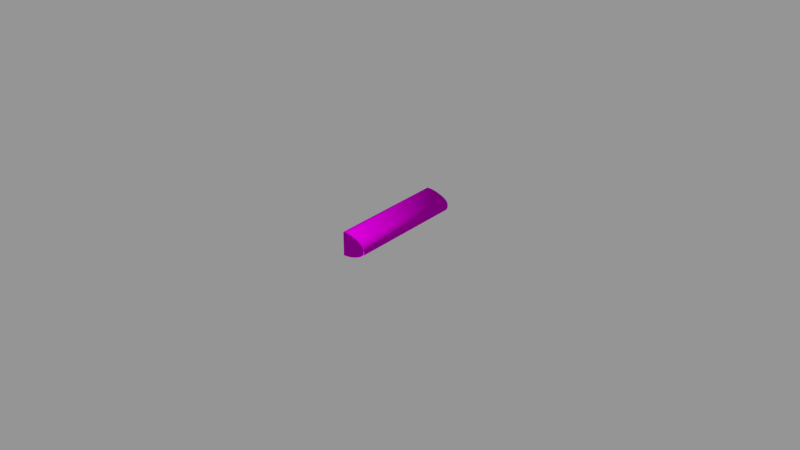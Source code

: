 # Source: WingStraight.blend  (saved by Blender 2.75.0; exported with 4.5.12 LTS)
import bpy
from mathutils import Matrix  # noqa: F401  (used for matrix-valued properties, if any)

bpy.ops.wm.read_factory_settings(use_empty=True)
scene = bpy.context.scene
scene.name = 'Untitled'

# ---- collections
col_collection_1 = bpy.data.collections.new('Collection 1'); scene.collection.children.link(col_collection_1)
col_collection_2 = bpy.data.collections.new('Collection 2'); scene.collection.children.link(col_collection_2)
col_collection_2.hide_render = True
col_collection_2.hide_viewport = True
col_collection_3 = bpy.data.collections.new('Collection 3'); scene.collection.children.link(col_collection_3)
col_collection_3.hide_render = True
col_collection_3.hide_viewport = True
col_collection_6 = bpy.data.collections.new('Collection 6'); scene.collection.children.link(col_collection_6)
col_collection_6.hide_render = True
col_collection_6.hide_viewport = True
col_collection_7 = bpy.data.collections.new('Collection 7'); scene.collection.children.link(col_collection_7)
col_collection_7.hide_render = True
col_collection_7.hide_viewport = True
col_collection_11 = bpy.data.collections.new('Collection 11'); scene.collection.children.link(col_collection_11)
col_collection_11.hide_render = True
col_collection_11.hide_viewport = True
col_collection_12 = bpy.data.collections.new('Collection 12'); scene.collection.children.link(col_collection_12)
col_collection_12.hide_render = True
col_collection_12.hide_viewport = True

# ---- images (referenced by path relative to the original .blend; pixels are not part of the script)
import os
ASSET_DIR = os.environ.get("B2B_ASSET_DIR", "")  # directory of the original .blend (textures are referenced by path, not embedded)
HERE = os.path.dirname(os.path.abspath(__file__))  # packed textures are extracted next to this script under _unpacked/

def load_image(name, relpath, width, height, colorspace="sRGB"):
    """Load a texture the original file referenced (path relative to the .blend, or extracted next to this script)."""
    p = next((c for c in (os.path.join(HERE, relpath), os.path.join(ASSET_DIR, relpath)) if relpath and os.path.exists(c)), "")
    if p:
        img = bpy.data.images.load(p, check_existing=True)
        img.name = name
    else:  # same state as the original file: an image datablock whose file is absent (Cycles renders it pink)
        img = bpy.data.images.new(name, width, height)
        img.source = "FILE"
        img.filepath = "//" + (relpath or name)
    img.colorspace_settings.name = colorspace
    return img
img_large_square_plate_cm_dds = load_image('large_square_plate_cm.dds', 'large_square_plate_cm.dds', 1024, 1024, 'sRGB')
img_large_square_plate_ng_dds = load_image('large_square_plate_ng.dds', 'large_square_plate_ng.dds', 1024, 1024, 'Non-Color')
img_large_square_plate_add_dds = load_image('large_square_plate_add.dds', 'large_square_plate_add.dds', 1024, 1024, 'Non-Color')
img_large_square_plate_me_dds = load_image('large_square_plate_me.dds', 'large_square_plate_me.dds', 1024, 1024, 'sRGB')
img_large_square_plate_ns_dds = load_image('large_square_plate_ns.dds', 'large_square_plate_ns.dds', 1024, 1024, 'Non-Color')
img_armor_construction_cm_dds_001 = load_image('armor_construction_cm.dds.001', 'armor_construction_cm.dds', 1024, 1024, 'sRGB')
img_armor_construction_ng_dds_001 = load_image('armor_construction_ng.dds.001', 'armor_construction_ng.dds', 1024, 1024, 'Non-Color')
img_armor_construction_add_dds_001 = load_image('armor_construction_add.dds.001', 'armor_construction_add.dds', 1024, 1024, 'Non-Color')
img_armor_construction_de_dds_001 = load_image('armor_construction_de.dds.001', 'armor_construction_de.dds', 1024, 1024, 'sRGB')
img_armor_construction_ns_dds_001 = load_image('armor_construction_ns.dds.001', 'armor_construction_ns.dds', 1024, 1024, 'Non-Color')
img_conveyortexture_cm_dds_001 = load_image('ConveyorTexture_cm.dds.001', 'ConveyorTexture_cm.dds', 1024, 1024, 'sRGB')
img_conveyortexture_ng_dds_001 = load_image('ConveyorTexture_ng.dds.001', 'ConveyorTexture_ng.dds', 1024, 1024, 'Non-Color')
img_conveyortexture_add_dds_001 = load_image('ConveyorTexture_add.dds.001', 'ConveyorTexture_add.dds', 1024, 1024, 'Non-Color')
img_conveyortexture_me_dds_001 = load_image('ConveyorTexture_me.dds.001', 'ConveyorTexture_me.dds', 1024, 1024, 'sRGB')
img_conveyortexture_ns_dds_001 = load_image('ConveyorTexture_ns.dds.001', 'ConveyorTexture_ns.dds', 1024, 1024, 'Non-Color')

# ---- materials (node trees are filled in below, after node groups)
mat_wing = bpy.data.materials.new('Wing')
mat_wing.alpha_threshold = 0.0
mat_wing.roughness = 0.5
mat_metal = bpy.data.materials.new('Metal')
mat_metal.alpha_threshold = 0.0
mat_metal.roughness = 0.5
mat_edges = bpy.data.materials.new('Edges')
mat_edges.alpha_threshold = 0.0
mat_edges.roughness = 0.5
mat_mountpoint = bpy.data.materials.new('MountPoint')
mat_mountpoint.alpha_threshold = 0.0
mat_mountpoint.diffuse_color = (0.317, 1.0, 0.032, 1.0)
mat_mountpoint.roughness = 0.5

# ---- node groups
ng_spaceengineers_dx11_shader_001 = bpy.data.node_groups.new('SpaceEngineers_DX11_Shader.001', 'ShaderNodeTree')
_s = ng_spaceengineers_dx11_shader_001.interface.new_socket(name='Surface', in_out='OUTPUT', socket_type='NodeSocketShader')
_s = ng_spaceengineers_dx11_shader_001.interface.new_socket(name='Base Color', in_out='INPUT', socket_type='NodeSocketColor')
_s = ng_spaceengineers_dx11_shader_001.interface.new_socket(name='Metalness', in_out='INPUT', socket_type='NodeSocketFloat')
_s.min_value = 0.0
_s.max_value = 1.0
_s = ng_spaceengineers_dx11_shader_001.interface.new_socket(name='Normal Map', in_out='INPUT', socket_type='NodeSocketColor')
_s.default_value = (0.5, 0.5, 1.0, 1.0)
_s = ng_spaceengineers_dx11_shader_001.interface.new_socket(name='Metalness', in_out='INPUT', socket_type='NodeSocketFloat')
_s.min_value = 0.0
_s.max_value = 1.0
_s = ng_spaceengineers_dx11_shader_001.interface.new_socket(name='AO/Emissivity', in_out='INPUT', socket_type='NodeSocketColor')
_s.default_value = (1.0, 0.0, 0.0, 1.0)
_s = ng_spaceengineers_dx11_shader_001.interface.new_socket(name='Coloring Mask', in_out='INPUT', socket_type='NodeSocketFloat')
_s.min_value = 0.0
_s.max_value = 1.0
_N = ng_spaceengineers_dx11_shader_001.nodes; _L = ng_spaceengineers_dx11_shader_001.links
n0 = _N.new('NodeGroupInput'); n0.name = 'Group Input'; n0.location = (-400, 0)
n1 = _N.new('NodeGroupOutput'); n1.name = 'Group Output'; n1.location = (800, 0)
n2 = _N.new('ShaderNodeMath'); n2.name = 'Invert'; n2.location = (-200, 0)
n2.label = 'Invert'
n2.operation = 'SUBTRACT'
n2.inputs[0].default_value = 1.0
n3 = _N.new('ShaderNodeMath'); n3.name = 'Pow2'; n3.location = (0, 0)
n3.label = 'Pow2'
n3.operation = 'POWER'
n3.inputs[1].default_value = 2.0
n4 = _N.new('ShaderNodeNormalMap'); n4.name = 'NormalMap'; n4.location = (-200, -200)
n5 = _N.new('ShaderNodeFresnel'); n5.name = 'FresnelDiffuse'; n5.location = (200, -600)
n5.label = 'Fresnel Diffuse'
n6 = _N.new('ShaderNodeBsdfDiffuse'); n6.name = 'DiffuseColor'; n6.location = (200, -400)
n6.label = 'Diffuse Color'
n7 = _N.new('ShaderNodeBsdfAnisotropic'); n7.name = 'DiffuseGloss'; n7.location = (200, -200)
n7.label = 'Diffuse Gloss'
n7.distribution = 'GGX'
n7.inputs[0].default_value = (1.0, 1.0, 1.0, 1.0)
n8 = _N.new('ShaderNodeMixShader'); n8.name = 'MixColor'; n8.location = (400, -400)
n9 = _N.new('ShaderNodeBsdfAnisotropic'); n9.name = 'MetalGloss'; n9.location = (200, 0)
n9.label = 'Metal Gloss'
n9.distribution = 'GGX'
n10 = _N.new('ShaderNodeFresnel'); n10.name = 'FresnelMetal'; n10.location = (200, 200)
n10.label = 'Fresnel Metal '
n10.inputs[0].default_value = 25.0
n11 = _N.new('ShaderNodeMath'); n11.name = 'MetalFactor'; n11.location = (400, 200)
n11.operation = 'MULTIPLY'
n11.use_clamp = True
n12 = _N.new('ShaderNodeMixShader'); n12.name = 'MixMetal'; n12.location = (600, 0)
n13 = _N.new('ShaderNodeMath'); n13.name = 'Math'; n13.location = (0, 0)
n13.operation = 'POWER'
n14 = _N.new('ShaderNodeMath'); n14.name = 'Math.001'; n14.location = (0, 0)
n14.operation = 'POWER'
_L.new(n0.outputs[3], n2.inputs[1])
_L.new(n2.outputs[0], n3.inputs[0])
_L.new(n0.outputs[2], n4.inputs[1])
_L.new(n4.outputs[0], n5.inputs[1])
_L.new(n0.outputs[0], n6.inputs[0])
_L.new(n3.outputs[0], n6.inputs[1])
_L.new(n4.outputs[0], n6.inputs[2])
_L.new(n4.outputs[0], n7.inputs[4])
_L.new(n5.outputs[0], n8.inputs[0])
_L.new(n6.outputs[0], n8.inputs[1])
_L.new(n7.outputs[0], n8.inputs[2])
_L.new(n0.outputs[0], n9.inputs[0])
_L.new(n4.outputs[0], n9.inputs[4])
_L.new(n4.outputs[0], n10.inputs[1])
_L.new(n10.outputs[0], n11.inputs[0])
_L.new(n0.outputs[1], n11.inputs[1])
_L.new(n11.outputs[0], n12.inputs[0])
_L.new(n8.outputs[0], n12.inputs[1])
_L.new(n9.outputs[0], n12.inputs[2])
_L.new(n12.outputs[0], n1.inputs[0])
_L.new(n3.outputs[0], n13.inputs[0])
_L.new(n13.outputs[0], n9.inputs[1])
_L.new(n3.outputs[0], n14.inputs[0])
_L.new(n14.outputs[0], n7.inputs[1])
n1.is_active_output = True
ng_spaceengineers_dx9_shader_001 = bpy.data.node_groups.new('SpaceEngineers_DX9_Shader.001', 'ShaderNodeTree')
_s = ng_spaceengineers_dx9_shader_001.interface.new_socket(name='Surface', in_out='OUTPUT', socket_type='NodeSocketShader')
_s = ng_spaceengineers_dx9_shader_001.interface.new_socket(name='Diffuse', in_out='INPUT', socket_type='NodeSocketColor')
_s = ng_spaceengineers_dx9_shader_001.interface.new_socket(name='Emissive', in_out='INPUT', socket_type='NodeSocketFloat')
_s.default_value = 1.0
_s.min_value = 0.0
_s.max_value = 1.0
_s = ng_spaceengineers_dx9_shader_001.interface.new_socket(name='Normal Map', in_out='INPUT', socket_type='NodeSocketColor')
_s.default_value = (0.5, 0.5, 1.0, 1.0)
_s = ng_spaceengineers_dx9_shader_001.interface.new_socket(name='Specularity', in_out='INPUT', socket_type='NodeSocketFloat')
_s.min_value = 0.0
_s.max_value = 1.0
_s = ng_spaceengineers_dx9_shader_001.interface.new_socket(name='Uniform Color', in_out='INPUT', socket_type='NodeSocketColor')
_s.default_value = (1.0, 1.0, 1.0, 1.0)
_s = ng_spaceengineers_dx9_shader_001.interface.new_socket(name='Specular Intensity', in_out='INPUT', socket_type='NodeSocketFloat')
_s.min_value = 0.0
_s.max_value = 1000.0
_s = ng_spaceengineers_dx9_shader_001.interface.new_socket(name='Specular Power', in_out='INPUT', socket_type='NodeSocketFloat')
_s.min_value = 0.0
_s.max_value = 1000.0
_N = ng_spaceengineers_dx9_shader_001.nodes; _L = ng_spaceengineers_dx9_shader_001.links
n0 = _N.new('NodeGroupInput'); n0.name = 'Group Input'; n0.location = (-400, 0)
n1 = _N.new('NodeGroupOutput'); n1.name = 'Group Output'; n1.location = (200, 0)
n2 = _N.new('ShaderNodeNormalMap'); n2.name = 'NormalMap'; n2.location = (-200, -200)
n3 = _N.new('ShaderNodeBsdfDiffuse'); n3.name = 'DiffuseColor'; n3.location = (-200, 0)
n3.label = 'Diffuse Color'
_L.new(n0.outputs[2], n2.inputs[1])
_L.new(n0.outputs[0], n3.inputs[0])
_L.new(n2.outputs[0], n3.inputs[2])
_L.new(n3.outputs[0], n1.inputs[0])
n1.is_active_output = True
ng_spaceengineers_dx11_shader_003 = bpy.data.node_groups.new('SpaceEngineers_DX11_Shader.003', 'ShaderNodeTree')
_s = ng_spaceengineers_dx11_shader_003.interface.new_socket(name='Surface', in_out='OUTPUT', socket_type='NodeSocketShader')
_s = ng_spaceengineers_dx11_shader_003.interface.new_socket(name='Base Color', in_out='INPUT', socket_type='NodeSocketColor')
_s = ng_spaceengineers_dx11_shader_003.interface.new_socket(name='Metalness', in_out='INPUT', socket_type='NodeSocketFloat')
_s.min_value = 0.0
_s.max_value = 1.0
_s = ng_spaceengineers_dx11_shader_003.interface.new_socket(name='Normal Map', in_out='INPUT', socket_type='NodeSocketColor')
_s.default_value = (0.5, 0.5, 1.0, 1.0)
_s = ng_spaceengineers_dx11_shader_003.interface.new_socket(name='Metalness', in_out='INPUT', socket_type='NodeSocketFloat')
_s.min_value = 0.0
_s.max_value = 1.0
_s = ng_spaceengineers_dx11_shader_003.interface.new_socket(name='AO/Emissivity', in_out='INPUT', socket_type='NodeSocketColor')
_s.default_value = (1.0, 0.0, 0.0, 1.0)
_s = ng_spaceengineers_dx11_shader_003.interface.new_socket(name='Coloring Mask', in_out='INPUT', socket_type='NodeSocketFloat')
_s.min_value = 0.0
_s.max_value = 1.0
_N = ng_spaceengineers_dx11_shader_003.nodes; _L = ng_spaceengineers_dx11_shader_003.links
n0 = _N.new('NodeGroupInput'); n0.name = 'Group Input'; n0.location = (-400, 0)
n1 = _N.new('NodeGroupOutput'); n1.name = 'Group Output'; n1.location = (800, 0)
n2 = _N.new('ShaderNodeMath'); n2.name = 'Invert'; n2.location = (-200, 0)
n2.label = 'Invert'
n2.operation = 'SUBTRACT'
n2.inputs[0].default_value = 1.0
n3 = _N.new('ShaderNodeMath'); n3.name = 'Pow2'; n3.location = (0, 0)
n3.label = 'Pow2'
n3.operation = 'POWER'
n3.inputs[1].default_value = 2.0
n4 = _N.new('ShaderNodeNormalMap'); n4.name = 'NormalMap'; n4.location = (-200, -200)
n5 = _N.new('ShaderNodeFresnel'); n5.name = 'FresnelDiffuse'; n5.location = (200, -600)
n5.label = 'Fresnel Diffuse'
n6 = _N.new('ShaderNodeBsdfDiffuse'); n6.name = 'DiffuseColor'; n6.location = (200, -400)
n6.label = 'Diffuse Color'
n7 = _N.new('ShaderNodeBsdfAnisotropic'); n7.name = 'DiffuseGloss'; n7.location = (200, -200)
n7.label = 'Diffuse Gloss'
n7.distribution = 'GGX'
n7.inputs[0].default_value = (1.0, 1.0, 1.0, 1.0)
n8 = _N.new('ShaderNodeMixShader'); n8.name = 'MixColor'; n8.location = (400, -400)
n9 = _N.new('ShaderNodeBsdfAnisotropic'); n9.name = 'MetalGloss'; n9.location = (200, 0)
n9.label = 'Metal Gloss'
n9.distribution = 'GGX'
n10 = _N.new('ShaderNodeFresnel'); n10.name = 'FresnelMetal'; n10.location = (200, 200)
n10.label = 'Fresnel Metal '
n10.inputs[0].default_value = 25.0
n11 = _N.new('ShaderNodeMath'); n11.name = 'MetalFactor'; n11.location = (400, 200)
n11.operation = 'MULTIPLY'
n11.use_clamp = True
n12 = _N.new('ShaderNodeMixShader'); n12.name = 'MixMetal'; n12.location = (600, 0)
n13 = _N.new('ShaderNodeMath'); n13.name = 'Math'; n13.location = (0, 0)
n13.operation = 'POWER'
n14 = _N.new('ShaderNodeMath'); n14.name = 'Math.001'; n14.location = (0, 0)
n14.operation = 'POWER'
_L.new(n0.outputs[3], n2.inputs[1])
_L.new(n2.outputs[0], n3.inputs[0])
_L.new(n0.outputs[2], n4.inputs[1])
_L.new(n4.outputs[0], n5.inputs[1])
_L.new(n0.outputs[0], n6.inputs[0])
_L.new(n3.outputs[0], n6.inputs[1])
_L.new(n4.outputs[0], n6.inputs[2])
_L.new(n4.outputs[0], n7.inputs[4])
_L.new(n5.outputs[0], n8.inputs[0])
_L.new(n6.outputs[0], n8.inputs[1])
_L.new(n7.outputs[0], n8.inputs[2])
_L.new(n0.outputs[0], n9.inputs[0])
_L.new(n4.outputs[0], n9.inputs[4])
_L.new(n4.outputs[0], n10.inputs[1])
_L.new(n10.outputs[0], n11.inputs[0])
_L.new(n0.outputs[1], n11.inputs[1])
_L.new(n11.outputs[0], n12.inputs[0])
_L.new(n8.outputs[0], n12.inputs[1])
_L.new(n9.outputs[0], n12.inputs[2])
_L.new(n12.outputs[0], n1.inputs[0])
_L.new(n3.outputs[0], n13.inputs[0])
_L.new(n13.outputs[0], n9.inputs[1])
_L.new(n3.outputs[0], n14.inputs[0])
_L.new(n14.outputs[0], n7.inputs[1])
n1.is_active_output = True
ng_spaceengineers_dx9_shader_003 = bpy.data.node_groups.new('SpaceEngineers_DX9_Shader.003', 'ShaderNodeTree')
_s = ng_spaceengineers_dx9_shader_003.interface.new_socket(name='Surface', in_out='OUTPUT', socket_type='NodeSocketShader')
_s = ng_spaceengineers_dx9_shader_003.interface.new_socket(name='Diffuse', in_out='INPUT', socket_type='NodeSocketColor')
_s = ng_spaceengineers_dx9_shader_003.interface.new_socket(name='Emissive', in_out='INPUT', socket_type='NodeSocketFloat')
_s.default_value = 1.0
_s.min_value = 0.0
_s.max_value = 1.0
_s = ng_spaceengineers_dx9_shader_003.interface.new_socket(name='Normal Map', in_out='INPUT', socket_type='NodeSocketColor')
_s.default_value = (0.5, 0.5, 1.0, 1.0)
_s = ng_spaceengineers_dx9_shader_003.interface.new_socket(name='Specularity', in_out='INPUT', socket_type='NodeSocketFloat')
_s.min_value = 0.0
_s.max_value = 1.0
_s = ng_spaceengineers_dx9_shader_003.interface.new_socket(name='Uniform Color', in_out='INPUT', socket_type='NodeSocketColor')
_s.default_value = (1.0, 1.0, 1.0, 1.0)
_s = ng_spaceengineers_dx9_shader_003.interface.new_socket(name='Specular Intensity', in_out='INPUT', socket_type='NodeSocketFloat')
_s.min_value = 0.0
_s.max_value = 1000.0
_s = ng_spaceengineers_dx9_shader_003.interface.new_socket(name='Specular Power', in_out='INPUT', socket_type='NodeSocketFloat')
_s.min_value = 0.0
_s.max_value = 1000.0
_N = ng_spaceengineers_dx9_shader_003.nodes; _L = ng_spaceengineers_dx9_shader_003.links
n0 = _N.new('NodeGroupInput'); n0.name = 'Group Input'; n0.location = (-400, 0)
n1 = _N.new('NodeGroupOutput'); n1.name = 'Group Output'; n1.location = (200, 0)
n2 = _N.new('ShaderNodeNormalMap'); n2.name = 'NormalMap'; n2.location = (-200, -200)
n3 = _N.new('ShaderNodeBsdfDiffuse'); n3.name = 'DiffuseColor'; n3.location = (-200, 0)
n3.label = 'Diffuse Color'
_L.new(n0.outputs[2], n2.inputs[1])
_L.new(n0.outputs[0], n3.inputs[0])
_L.new(n2.outputs[0], n3.inputs[2])
_L.new(n3.outputs[0], n1.inputs[0])
n1.is_active_output = True

# ---- material node trees
mat_wing.use_nodes = True; mat_wing.node_tree.nodes.clear()
_N = mat_wing.node_tree.nodes; _L = mat_wing.node_tree.links
n0 = _N.new('NodeFrame'); n0.name = 'DX11Frame'; n0.location = (-630, 630)
n0.label = 'DirectX 11 Textures'
n0.width = 1117
n0.label_size = 25
n1 = _N.new('NodeFrame'); n1.name = 'DX9Frame'; n1.location = (-630, -20)
n1.label = 'DirectX 9 Textures'
n1.width = 1117
n1.label_size = 25
n2 = _N.new('ShaderNodeOutputMaterial'); n2.name = 'Material Output'; n2.location = (800, 150)
n3 = _N.new('ShaderNodeTexImage'); n3.name = 'ColorMetalTexture'; n3.location = (30, -30)
n3.label = 'ColorMetalTexture'
n3.width = 140
n3.image = img_large_square_plate_cm_dds
n4 = _N.new('ShaderNodeTexImage'); n4.name = 'NormalGlossTexture'; n4.location = (230, -130)
n4.label = 'NormalGlossTexture'
n4.width = 140
n4.image = img_large_square_plate_ng_dds
n5 = _N.new('ShaderNodeTexImage'); n5.name = 'AddMapsTexture'; n5.location = (430, -230)
n5.label = 'AddMapsTexture'
n5.width = 140
n5.image = img_large_square_plate_add_dds
n6 = _N.new('ShaderNodeTexImage'); n6.name = 'AlphamaskTexture'; n6.location = (630, -330)
n6.label = 'AlphamaskTexture'
n6.width = 140
n7 = _N.new('ShaderNodeGroup'); n7.name = 'DX11Shader'; n7.location = (880, -30)
n7.width = 207
n7.node_tree = ng_spaceengineers_dx11_shader_001
n8 = _N.new('ShaderNodeTexImage'); n8.name = 'DiffuseTexture'; n8.location = (30, -80)
n8.label = 'DiffuseTexture'
n8.width = 140
n8.image = img_large_square_plate_me_dds
n9 = _N.new('ShaderNodeTexImage'); n9.name = 'NormalTexture'; n9.location = (230, -180)
n9.label = 'NormalTexture'
n9.width = 140
n9.image = img_large_square_plate_ns_dds
n10 = _N.new('ShaderNodeRGB'); n10.name = 'DiffuseColor'; n10.location = (430, -280)
n10.label = 'Diffuse Color'
n10.outputs[0].default_value = (1.0, 1.0, 1.0, 1.0)
n11 = _N.new('ShaderNodeValue'); n11.name = 'SpecularIntensity'; n11.location = (630, -280)
n11.label = 'Specular Intensity'
n11.outputs[0].default_value = 1.3
n12 = _N.new('ShaderNodeValue'); n12.name = 'SpecularPower'; n12.location = (630, -380)
n12.label = 'Specular Power'
n12.outputs[0].default_value = 15.0
n13 = _N.new('ShaderNodeGroup'); n13.name = 'DX9Shader'; n13.location = (880, -30)
n13.width = 207
n13.node_tree = ng_spaceengineers_dx9_shader_001
n14 = _N.new('ShaderNodeMixShader'); n14.name = 'ShaderToggle'; n14.location = (595, 152)
n14.label = 'Shader Toggle'
n14.inputs[0].default_value = 1.0
n3.parent = n0
n4.parent = n0
n5.parent = n0
n6.parent = n0
n7.parent = n0
n8.parent = n1
n9.parent = n1
n10.parent = n1
n11.parent = n1
n12.parent = n1
n13.parent = n1
_L.new(n3.outputs[0], n7.inputs[0])
_L.new(n3.outputs[1], n7.inputs[1])
_L.new(n4.outputs[0], n7.inputs[2])
_L.new(n4.outputs[1], n7.inputs[3])
_L.new(n5.outputs[0], n7.inputs[4])
_L.new(n5.outputs[1], n7.inputs[5])
_L.new(n8.outputs[0], n13.inputs[0])
_L.new(n8.outputs[1], n13.inputs[1])
_L.new(n9.outputs[0], n13.inputs[2])
_L.new(n9.outputs[1], n13.inputs[3])
_L.new(n10.outputs[0], n13.inputs[4])
_L.new(n11.outputs[0], n13.inputs[5])
_L.new(n12.outputs[0], n13.inputs[6])
_L.new(n7.outputs[0], n14.inputs[1])
_L.new(n13.outputs[0], n14.inputs[2])
_L.new(n14.outputs[0], n2.inputs[0])
n2.is_active_output = True
mat_metal.use_nodes = True; mat_metal.node_tree.nodes.clear()
_N = mat_metal.node_tree.nodes; _L = mat_metal.node_tree.links
n0 = _N.new('ShaderNodeOutputMaterial'); n0.name = 'Material Output'; n0.location = (800, 150)
n1 = _N.new('ShaderNodeTexImage'); n1.name = 'ColorMetalTexture'; n1.location = (-600, 600)
n1.label = 'ColorMetalTexture'
n1.width = 140
n1.image = img_armor_construction_cm_dds_001
n2 = _N.new('ShaderNodeTexImage'); n2.name = 'NormalGlossTexture'; n2.location = (-400, 500)
n2.label = 'NormalGlossTexture'
n2.width = 140
n2.image = img_armor_construction_ng_dds_001
n3 = _N.new('ShaderNodeTexImage'); n3.name = 'AddMapsTexture'; n3.location = (-200, 400)
n3.label = 'AddMapsTexture'
n3.width = 140
n3.image = img_armor_construction_add_dds_001
n4 = _N.new('ShaderNodeTexImage'); n4.name = 'AlphamaskTexture'; n4.location = (0, 300)
n4.label = 'AlphamaskTexture'
n4.width = 140
n5 = _N.new('ShaderNodeGroup'); n5.name = 'DX11Shader'; n5.location = (250, 600)
n5.width = 207
n5.node_tree = ng_spaceengineers_dx11_shader_003
n6 = _N.new('NodeFrame'); n6.name = 'DX11Frame'; n6.location = (0, 0)
n6.label = 'DirectX 11 Textures'
n6.width = 150
n6.label_size = 25
n7 = _N.new('ShaderNodeTexImage'); n7.name = 'DiffuseTexture'; n7.location = (-600, -100)
n7.label = 'DiffuseTexture'
n7.width = 140
n7.image = img_armor_construction_de_dds_001
n8 = _N.new('ShaderNodeTexImage'); n8.name = 'NormalTexture'; n8.location = (-400, -200)
n8.label = 'NormalTexture'
n8.width = 140
n8.image = img_armor_construction_ns_dds_001
n9 = _N.new('ShaderNodeRGB'); n9.name = 'DiffuseColor'; n9.location = (-200, -300)
n9.label = 'Diffuse Color'
n9.outputs[0].default_value = (1.0, 1.0, 1.0, 1.0)
n10 = _N.new('ShaderNodeValue'); n10.name = 'SpecularIntensity'; n10.location = (0, -300)
n10.label = 'Specular Intensity'
n10.outputs[0].default_value = 0.3
n11 = _N.new('ShaderNodeValue'); n11.name = 'SpecularPower'; n11.location = (0, -400)
n11.label = 'Specular Power'
n11.outputs[0].default_value = 3.0
n12 = _N.new('ShaderNodeGroup'); n12.name = 'DX9Shader'; n12.location = (250, -50)
n12.width = 207
n12.node_tree = ng_spaceengineers_dx9_shader_003
n13 = _N.new('NodeFrame'); n13.name = 'DX9Frame'; n13.location = (0, 0)
n13.label = 'DirectX 9 Textures'
n13.width = 150
n13.label_size = 25
n14 = _N.new('ShaderNodeMixShader'); n14.name = 'ShaderToggle'; n14.location = (600, 150)
n14.label = 'Shader Toggle'
n14.inputs[0].default_value = 1.0
n1.parent = n6
n2.parent = n6
n3.parent = n6
n4.parent = n6
n5.parent = n6
n7.parent = n13
n8.parent = n13
n9.parent = n13
n10.parent = n13
n11.parent = n13
n12.parent = n13
_L.new(n1.outputs[0], n5.inputs[0])
_L.new(n1.outputs[1], n5.inputs[1])
_L.new(n2.outputs[0], n5.inputs[2])
_L.new(n2.outputs[1], n5.inputs[3])
_L.new(n3.outputs[0], n5.inputs[4])
_L.new(n3.outputs[1], n5.inputs[5])
_L.new(n7.outputs[0], n12.inputs[0])
_L.new(n7.outputs[1], n12.inputs[1])
_L.new(n8.outputs[0], n12.inputs[2])
_L.new(n8.outputs[1], n12.inputs[3])
_L.new(n9.outputs[0], n12.inputs[4])
_L.new(n10.outputs[0], n12.inputs[5])
_L.new(n11.outputs[0], n12.inputs[6])
_L.new(n5.outputs[0], n14.inputs[1])
_L.new(n12.outputs[0], n14.inputs[2])
_L.new(n14.outputs[0], n0.inputs[0])
n0.is_active_output = True
mat_edges.use_nodes = True; mat_edges.node_tree.nodes.clear()
_N = mat_edges.node_tree.nodes; _L = mat_edges.node_tree.links
n0 = _N.new('ShaderNodeOutputMaterial'); n0.name = 'Material Output'; n0.location = (800, 150)
n1 = _N.new('ShaderNodeTexImage'); n1.name = 'ColorMetalTexture'; n1.location = (-600, 600)
n1.label = 'ColorMetalTexture'
n1.width = 140
n1.image = img_conveyortexture_cm_dds_001
n2 = _N.new('ShaderNodeTexImage'); n2.name = 'NormalGlossTexture'; n2.location = (-400, 500)
n2.label = 'NormalGlossTexture'
n2.width = 140
n2.image = img_conveyortexture_ng_dds_001
n3 = _N.new('ShaderNodeTexImage'); n3.name = 'AddMapsTexture'; n3.location = (-200, 400)
n3.label = 'AddMapsTexture'
n3.width = 140
n3.image = img_conveyortexture_add_dds_001
n4 = _N.new('ShaderNodeTexImage'); n4.name = 'AlphamaskTexture'; n4.location = (0, 300)
n4.label = 'AlphamaskTexture'
n4.width = 140
n5 = _N.new('ShaderNodeGroup'); n5.name = 'DX11Shader'; n5.location = (250, 600)
n5.width = 207
n5.node_tree = ng_spaceengineers_dx11_shader_003
n6 = _N.new('NodeFrame'); n6.name = 'DX11Frame'; n6.location = (0, 0)
n6.label = 'DirectX 11 Textures'
n6.width = 150
n6.label_size = 25
n7 = _N.new('ShaderNodeTexImage'); n7.name = 'DiffuseTexture'; n7.location = (-600, -100)
n7.label = 'DiffuseTexture'
n7.width = 140
n7.image = img_conveyortexture_me_dds_001
n8 = _N.new('ShaderNodeTexImage'); n8.name = 'NormalTexture'; n8.location = (-400, -200)
n8.label = 'NormalTexture'
n8.width = 140
n8.image = img_conveyortexture_ns_dds_001
n9 = _N.new('ShaderNodeRGB'); n9.name = 'DiffuseColor'; n9.location = (-200, -300)
n9.label = 'Diffuse Color'
n9.outputs[0].default_value = (1.0, 1.0, 1.0, 1.0)
n10 = _N.new('ShaderNodeValue'); n10.name = 'SpecularIntensity'; n10.location = (0, -300)
n10.label = 'Specular Intensity'
n10.outputs[0].default_value = 0.0
n11 = _N.new('ShaderNodeValue'); n11.name = 'SpecularPower'; n11.location = (0, -400)
n11.label = 'Specular Power'
n11.outputs[0].default_value = 0.0
n12 = _N.new('ShaderNodeGroup'); n12.name = 'DX9Shader'; n12.location = (250, -50)
n12.width = 207
n12.node_tree = ng_spaceengineers_dx9_shader_003
n13 = _N.new('NodeFrame'); n13.name = 'DX9Frame'; n13.location = (0, 0)
n13.label = 'DirectX 9 Textures'
n13.width = 150
n13.label_size = 25
n14 = _N.new('ShaderNodeMixShader'); n14.name = 'ShaderToggle'; n14.location = (600, 150)
n14.label = 'Shader Toggle'
n14.inputs[0].default_value = 1.0
n1.parent = n6
n2.parent = n6
n3.parent = n6
n4.parent = n6
n5.parent = n6
n7.parent = n13
n8.parent = n13
n9.parent = n13
n10.parent = n13
n11.parent = n13
n12.parent = n13
_L.new(n1.outputs[0], n5.inputs[0])
_L.new(n1.outputs[1], n5.inputs[1])
_L.new(n2.outputs[0], n5.inputs[2])
_L.new(n2.outputs[1], n5.inputs[3])
_L.new(n3.outputs[0], n5.inputs[4])
_L.new(n3.outputs[1], n5.inputs[5])
_L.new(n7.outputs[0], n12.inputs[0])
_L.new(n7.outputs[1], n12.inputs[1])
_L.new(n8.outputs[0], n12.inputs[2])
_L.new(n8.outputs[1], n12.inputs[3])
_L.new(n9.outputs[0], n12.inputs[4])
_L.new(n10.outputs[0], n12.inputs[5])
_L.new(n11.outputs[0], n12.inputs[6])
_L.new(n5.outputs[0], n14.inputs[1])
_L.new(n12.outputs[0], n14.inputs[2])
_L.new(n14.outputs[0], n0.inputs[0])
n0.is_active_output = True

# ---- meshes
me_cube_013 = bpy.data.meshes.new('Cube.013')
me_cube_013.from_pydata([(-1.25, 6.25, -1.2), (-1.25, 6.201, -1.25), (-1.25, 6.201, 1.25), (-1.25, 6.25, 1.2), (0.4933, 6.25, 0.8359), (0.4939, 6.201, 0.8818), (0.06693, 6.25, 0.9893), (0.06286, 6.201, 1.037), (-0.3208, 6.201, 1.152), (-0.3121, 6.25, 1.103), (-0.7688, 6.25, 1.173), (-0.7834, 6.201, 1.223), (0.8392, 6.25, 0.6509), (0.8472, 6.201, 0.6928), (1.097, 6.25, 0.4442), (1.116, 6.201, 0.4772), (1.219, 6.25, 0.2279), (1.248, 6.201, 0.2433), (1.241, 6.25, 4.629e-06), (1.272, 6.201, 1.646e-05), (1.219, 6.25, -0.2279), (1.248, 6.201, -0.2433), (1.097, 6.25, -0.4442), (1.116, 6.201, -0.4772), (0.8392, 6.25, -0.6509), (0.8472, 6.201, -0.6928), (0.4933, 6.25, -0.8359), (0.4939, 6.201, -0.8817), (0.06693, 6.25, -0.9893), (0.06286, 6.201, -1.037), (-0.3121, 6.25, -1.103), (-0.3208, 6.201, -1.152), (-0.7688, 6.25, -1.173), (-0.7834, 6.201, -1.223), (-1.25, -6.247, -1.2), (-1.25, -6.194, -1.25), (-1.25, -6.247, 1.2), (-1.25, -6.197, 1.25), (0.4939, -6.201, 0.8847), (0.4538, -6.25, 0.8389), (0.06286, -6.201, 1.04), (0.02746, -6.25, 0.9923), (-0.3516, -6.25, 1.106), (-0.3208, -6.201, 1.155), (-0.8083, -6.247, 1.176), (-0.7834, -6.201, 1.226), (0.8472, -6.201, 0.6958), (0.7998, -6.25, 0.6539), (1.116, -6.201, 0.4802), (1.057, -6.25, 0.4472), (1.248, -6.201, 0.2463), (1.18, -6.25, 0.2309), (1.272, -6.201, 0.00299), (1.202, -6.25, 0.003002), (1.248, -6.201, -0.2403), (1.18, -6.25, -0.2249), (1.116, -6.201, -0.4742), (1.057, -6.25, -0.4412), (0.8472, -6.201, -0.6898), (0.7998, -6.25, -0.6479), (0.4939, -6.201, -0.8788), (0.4538, -6.25, -0.8329), (0.06286, -6.201, -1.034), (0.02746, -6.25, -0.9863), (-0.3208, -6.201, -1.149), (-0.3516, -6.25, -1.1), (-0.7834, -6.201, -1.22), (-0.8086, -6.246, -1.17)], [], [(17, 50, 52, 19), (11, 45, 43, 8), (19, 52, 54, 21), (21, 54, 56, 23), (23, 56, 58, 25), (25, 58, 60, 27), (27, 60, 62, 29), (29, 62, 64, 31), (31, 64, 66, 33), (2, 11, 10, 3), (0, 3, 10, 9, 6, 4, 12, 14, 16, 18, 20, 22, 24, 26, 28, 30, 32), (13, 46, 48, 15), (5, 38, 46, 13), (44, 36, 34, 67, 65, 63, 61, 59, 57, 55, 53, 51, 49, 47, 39, 41, 42), (7, 40, 38, 5), (15, 48, 50, 17), (8, 43, 40, 7), (8, 7, 6, 9), (7, 5, 4, 6), (11, 8, 9, 10), (5, 13, 12, 4), (13, 15, 14, 12), (15, 17, 16, 14), (17, 19, 18, 16), (19, 21, 20, 18), (21, 23, 22, 20), (23, 25, 24, 22), (25, 27, 26, 24), (27, 29, 28, 26), (29, 31, 30, 28), (31, 33, 32, 30), (33, 1, 0, 32), (40, 43, 42, 41), (43, 45, 44, 42), (38, 40, 41, 39), (46, 38, 39, 47), (48, 46, 47, 49), (50, 48, 49, 51), (52, 50, 51, 53), (54, 52, 53, 55), (56, 54, 55, 57), (58, 56, 57, 59), (60, 58, 59, 61), (62, 60, 61, 63), (64, 62, 63, 65), (66, 64, 65, 67), (0, 1, 35, 34, 36, 37, 2, 3), (2, 37, 45, 11), (45, 37, 36, 44), (33, 66, 35, 1), (35, 66, 67, 34)])
me_cube_013.polygons.foreach_set('use_smooth', [1, 1, 1, 1, 1, 1, 1, 1, 1, 0, 0, 1, 1, 0, 1, 1, 1, 0, 0, 0, 0, 0, 0, 0, 0, 0, 0, 0, 0, 0, 0, 0, 0, 0, 0, 0, 0, 0, 0, 0, 0, 0, 0, 0, 0, 0, 0, 1, 0, 1, 0])
me_cube_013.polygons.foreach_set('material_index', [0, 0, 0, 0, 0, 0, 0, 0, 0, 2, 1, 0, 0, 1, 0, 0, 0, 2, 2, 2, 2, 2, 2, 2, 2, 2, 2, 2, 2, 2, 2, 2, 2, 2, 2, 2, 2, 2, 2, 2, 2, 2, 2, 2, 2, 2, 1, 0, 2, 0, 2])
_uv = me_cube_013.uv_layers.new(name='UVMap')
_uv.uv.foreach_set('vector', [0.987, 0.2094, 0.8552, 0.2094, 0.8552, 0.2049, 0.987, 0.2049, 0.987, 0.2523, 0.8552, 0.2523, 0.8552, 0.2437, 0.987, 0.2437, 0.987, 0.2049, 0.8552, 0.2049, 0.8552, 0.2004, 0.987, 0.2004, 0.987, 0.2004, 0.8552, 0.2004, 0.8552, 0.1955, 0.987, 0.1955, 0.987, 0.1955, 0.8552, 0.1955, 0.8552, 0.1891, 0.987, 0.1891, 0.987, 0.1891, 0.8552, 0.1891, 0.8552, 0.1818, 0.987, 0.1818, 0.987, 0.1818, 0.8552, 0.1818, 0.8552, 0.1734, 0.987, 0.1734, 0.987, 0.1734, 0.8552, 0.1734, 0.8552, 0.166, 0.987, 0.166, 0.987, 0.166, 0.8552, 0.166, 0.8552, 0.1575, 0.987, 0.1575, 0.5374, 0.3769, 0.5357, 0.3707, 0.5392, 0.3704, 0.5408, 0.3765, 0.1517, 0.1415, 0.0142, 0.1397, 0.01608, 0.1122, 0.02043, 0.08605, 0.02723, 0.06442, 0.03633, 0.04011, 0.04718, 0.02044, 0.05921, 0.00584, 0.07169, -0.001007, 0.08476, -0.002125, 0.09779, -0.0006722, 0.1101, 0.006492, 0.1217, 0.02139, 0.1321, 0.04134, 0.1406, 0.06587, 0.1468, 0.08767, 0.1505, 0.1139, 0.987, 0.2206, 0.8552, 0.2206, 0.8552, 0.2143, 0.987, 0.2143, 0.987, 0.228, 0.8552, 0.228, 0.8552, 0.2206, 0.987, 0.2206, 0.0155, 0.8826, 0.01415, 0.8573, 0.1516, 0.8573, 0.1499, 0.8826, 0.1459, 0.9088, 0.1394, 0.9305, 0.1306, 0.9549, 0.12, 0.9748, 0.1082, 0.9895, 0.09577, 0.9965, 0.08271, 0.9978, 0.06966, 0.9965, 0.05727, 0.9895, 0.04543, 0.9748, 0.03483, 0.9549, 0.02604, 0.9305, 0.01952, 0.9088, 0.987, 0.2364, 0.8552, 0.2364, 0.8552, 0.228, 0.987, 0.228, 0.987, 0.2143, 0.8552, 0.2143, 0.8552, 0.2094, 0.987, 0.2094, 0.987, 0.2437, 0.8552, 0.2437, 0.8552, 0.2364, 0.987, 0.2364, 0.5356, 0.3642, 0.5374, 0.3586, 0.5409, 0.3584, 0.5391, 0.3639, 0.5374, 0.3586, 0.5404, 0.3522, 0.5438, 0.3521, 0.5409, 0.3584, 0.5357, 0.3707, 0.5356, 0.3642, 0.5391, 0.3639, 0.5392, 0.3704, 0.5404, 0.3522, 0.5449, 0.3468, 0.5482, 0.3468, 0.5438, 0.3521, 0.5449, 0.3468, 0.5508, 0.3424, 0.5539, 0.3426, 0.5482, 0.3468, 0.5508, 0.3424, 0.5581, 0.3399, 0.5607, 0.3403, 0.5539, 0.3426, 0.5581, 0.3399, 0.5663, 0.3388, 0.5684, 0.3392, 0.5607, 0.3403, 0.5991, 0.4447, 0.5909, 0.4436, 0.5934, 0.4432, 0.6011, 0.4442, 0.5909, 0.4436, 0.5836, 0.441, 0.5866, 0.4408, 0.5934, 0.4432, 0.5836, 0.441, 0.5777, 0.4367, 0.581, 0.4367, 0.5866, 0.4408, 0.5777, 0.4367, 0.5731, 0.4313, 0.5765, 0.4313, 0.581, 0.4367, 0.5731, 0.4313, 0.5702, 0.4249, 0.5736, 0.425, 0.5765, 0.4313, 0.5702, 0.4249, 0.5684, 0.4193, 0.5718, 0.4195, 0.5736, 0.425, 0.5684, 0.4193, 0.5685, 0.4128, 0.5719, 0.4131, 0.5718, 0.4195, 0.5685, 0.4128, 0.5701, 0.4066, 0.5736, 0.407, 0.5719, 0.4131, 0.603, 0.3569, 0.6056, 0.3513, 0.6094, 0.3512, 0.6069, 0.3567, 0.6056, 0.3513, 0.611, 0.3449, 0.6147, 0.3449, 0.6094, 0.3512, 0.6011, 0.3633, 0.603, 0.3569, 0.6069, 0.3567, 0.605, 0.3631, 0.6016, 0.3688, 0.6011, 0.3633, 0.605, 0.3631, 0.6055, 0.3685, 0.6046, 0.3734, 0.6016, 0.3688, 0.6055, 0.3685, 0.6084, 0.3729, 0.6105, 0.3764, 0.6046, 0.3734, 0.6084, 0.3729, 0.6138, 0.3756, 0.6186, 0.3779, 0.6105, 0.3764, 0.6138, 0.3756, 0.6214, 0.3771, 0.6307, 0.3402, 0.6387, 0.3388, 0.6416, 0.3396, 0.634, 0.3409, 0.6248, 0.343, 0.6307, 0.3402, 0.634, 0.3409, 0.6286, 0.3435, 0.6219, 0.3475, 0.6248, 0.343, 0.6286, 0.3435, 0.6258, 0.3479, 0.6214, 0.353, 0.6219, 0.3475, 0.6258, 0.3479, 0.6253, 0.3533, 0.6234, 0.3594, 0.6214, 0.353, 0.6253, 0.3533, 0.6273, 0.3595, 0.6259, 0.365, 0.6234, 0.3594, 0.6273, 0.3595, 0.6298, 0.365, 0.6314, 0.3714, 0.6259, 0.365, 0.6298, 0.365, 0.635, 0.3714, 0.1517, 0.1415, 0.1545, 0.1443, 0.1545, 0.8543, 0.1516, 0.8573, 0.01415, 0.8573, 0.002203, 0.8526, 0.0113, 0.1425, 0.0142, 0.1397, 0.987, 0.2609, 0.8552, 0.2609, 0.8552, 0.2523, 0.987, 0.2523, 0.611, 0.3449, 0.6177, 0.339, 0.6214, 0.3391, 0.6147, 0.3449, 0.987, 0.1575, 0.8552, 0.1575, 0.8552, 0.1489, 0.987, 0.1489, 0.6378, 0.3774, 0.6314, 0.3714, 0.635, 0.3714, 0.6416, 0.3773])
me_cube_013.materials.append(mat_wing)
me_cube_013.materials.append(mat_metal)
me_cube_013.materials.append(mat_edges)
me_cube_013.use_remesh_preserve_volume = False
me_cube_013.use_remesh_preserve_attributes = False
me_cube_013.use_mirror_vertex_groups = False
me_cube_013.update()
me_cube = bpy.data.meshes.new('Cube')
me_cube.from_pydata([(-0.25, -1.25, -0.25), (-0.25, 1.25, -0.25), (0.25, 1.25, -0.25), (0.25, -1.25, -0.25), (-0.25, -1.25, 0.25), (-0.25, 1.25, 0.25), (0.25, 1.25, 0.25), (0.25, -1.25, 0.25)], [], [(4, 5, 1, 0), (5, 6, 2, 1), (6, 7, 3, 2), (7, 4, 0, 3), (0, 1, 2, 3), (7, 6, 5, 4)])
me_cube.use_remesh_preserve_volume = False
me_cube.use_remesh_preserve_attributes = False
me_cube.use_mirror_vertex_groups = False
me_cube.update()
me_mountpoint = bpy.data.meshes.new('MountPoint')
me_mountpoint.from_pydata([(-0.25, -1.25, -0.25), (0.25, -1.25, -0.25), (0.25, -1.25, 0.25), (-0.25, -1.25, 0.25), (0.25, 1.25, -0.25), (-0.25, 1.25, -0.25), (-0.25, 1.25, 0.25), (0.25, 1.25, 0.25), (-0.25, 1.25, -0.25), (-0.25, -1.25, -0.25), (-0.25, -1.25, 0.25), (-0.25, 1.25, 0.25), (-0.25, 1.25, -0.25), (0.0, 1.25, -0.25), (0.0, -1.25, -0.25), (-0.25, -1.25, -0.25), (-0.25, -1.25, 0.25), (0.0, -1.25, 0.25), (0.0, 1.25, 0.25), (-0.25, 1.25, 0.25)], [], [(0, 1, 2, 3), (4, 5, 6, 7), (8, 9, 10, 11), (12, 13, 14, 15), (16, 17, 18, 19)])
me_mountpoint.materials.append(mat_mountpoint)
me_mountpoint.use_remesh_preserve_volume = False
me_mountpoint.use_remesh_preserve_attributes = False
me_mountpoint.use_mirror_vertex_groups = False
me_mountpoint.update()
me_cube_017 = bpy.data.meshes.new('Cube.017')
me_cube_017.from_pydata([(-1.104, 6.114, -1.25), (-1.25, 6.25, -1.25), (-1.104, 6.114, 1.25), (-1.25, 6.25, 1.25), (0.4939, 6.05, 0.8818), (0.4939, 6.25, 0.8818), (-0.3208, 6.05, 1.152), (-0.3208, 6.25, 1.152), (1.116, 6.05, 0.4772), (1.116, 6.25, 0.4772), (1.272, 6.05, 1.646e-05), (1.272, 6.25, 1.646e-05), (1.116, 6.05, -0.4772), (1.116, 6.25, -0.4772), (0.4939, 6.05, -0.8817), (0.4939, 6.25, -0.8817), (-0.3208, 6.05, -1.152), (-0.3208, 6.25, -1.152), (-1.103, -6.107, -1.25), (-1.25, -6.243, -1.25), (0.4945, -6.05, 0.8848), (0.4939, -6.25, 0.8847), (-0.3202, -6.05, 1.155), (-0.3208, -6.25, 1.155), (1.116, -6.05, 0.4802), (1.116, -6.25, 0.4802), (1.273, -6.05, 0.003027), (1.272, -6.25, 0.00299), (1.116, -6.05, -0.4742), (1.116, -6.25, -0.4742), (0.4945, -6.05, -0.8787), (0.4939, -6.25, -0.8788), (-0.3202, -6.05, -1.149), (-0.3208, -6.25, -1.149), (-1.069, -0.08109, -1.25), (-1.25, 0.003417, -1.25), (-1.05, 3.126, -1.49e-06), (-1.25, 3.126, -1.49e-06), (-1.104, -6.109, 1.25), (-1.25, -6.245, 1.25), (-1.05, -3.12, -1.49e-06), (-1.25, -3.12, -1.49e-06), (0.4934, -0.2034, 0.8847), (0.4939, -0.003417, 0.8847), (-0.3214, -0.2034, 1.155), (-0.3208, -0.003417, 1.155), (1.115, -0.2034, 0.4802), (1.116, -0.003417, 0.4802), (1.271, -0.2034, 0.002954), (1.272, -0.003417, 0.00299), (1.115, -0.2034, -0.4742), (1.116, -0.003417, -0.4742), (0.4934, -0.2034, -0.8788), (0.4939, -0.003417, -0.8788), (-0.3214, -0.2034, -1.149), (-0.3208, -0.003417, -1.149), (-1.069, -0.08329, 1.25), (-1.25, 0.001516, 1.25), (-1.077, 6.182, -1.139), (-1.077, 6.182, 1.139), (-1.172, 6.187, 1.35), (-0.2995, 6.15, 1.25), (-0.342, 6.15, 1.054), (0.5377, 6.15, 0.9726), (0.4502, 6.15, 0.7909), (1.2, 6.15, 0.5418), (1.032, 6.15, 0.4126), (1.377, 6.15, 1.646e-05), (1.167, 6.15, 1.646e-05), (1.2, 6.15, -0.5418), (1.032, 6.15, -0.4126), (0.5377, 6.15, -0.9726), (0.4502, 6.15, -0.7909), (-0.2995, 6.15, -1.25), (-0.342, 6.15, -1.054), (-1.172, 6.187, -1.35), (-1.177, 6.082, 1.102), (-1.177, 6.082, -1.102), (-1.15, 3.395, -1.425e-06), (-1.159, 0.4801, -1.15), (-1.15, 3.126, -0.1077), (-1.177, 5.663, -1.15), (-1.159, -0.03884, -1.35), (-1.077, -6.177, 1.139), (-1.077, -6.176, -1.139), (-1.171, -6.181, -1.35), (-0.2991, -6.15, -1.247), (-0.3418, -6.147, -1.051), (0.538, -6.15, -0.9696), (0.4505, -6.15, -0.7879), (1.2, -6.15, -0.5388), (1.032, -6.15, -0.4096), (1.377, -6.15, 0.003009), (1.167, -6.15, 0.003009), (1.2, -6.15, 0.5448), (1.032, -6.15, 0.4156), (0.538, -6.15, 0.9756), (0.4505, -6.15, 0.7939), (-0.2994, -6.15, 1.253), (-0.3416, -6.148, 1.057), (-1.172, -6.182, 1.35), (-1.177, -5.656, -1.15), (-1.15, -3.12, -0.1077), (-1.159, -0.5579, -1.15), (-1.177, -6.075, -1.102), (-1.177, -6.077, 1.102), (-1.15, -3.39, -2.988e-05), (-1.059, -0.04134, 1.139), (-1.154, -0.03579, 1.35), (-0.3, -0.1035, 1.253), (-0.3421, -0.101, 1.057), (0.5374, -0.1036, 0.9756), (0.4499, -0.1034, 0.7939), (1.2, -0.1037, 0.5448), (1.031, -0.1034, 0.4156), (1.377, -0.1037, 0.002972), (1.166, -0.1034, 0.002972), (1.2, -0.1036, -0.5388), (1.031, -0.1034, -0.4096), (0.5374, -0.1035, -0.9696), (0.4499, -0.1034, -0.7879), (-0.2997, -0.1035, -1.247), (-0.3424, -0.09994, -1.051), (-1.059, -0.03965, -1.139), (-1.159, -0.5597, 1.15), (-1.15, -3.12, 0.1077), (-1.177, -5.658, 1.15), (-1.159, -0.1408, 1.102), (-1.159, -0.1389, -1.102), (-1.15, -2.851, 2.669e-05), (-1.159, 0.06105, -1.102), (-1.159, 0.05923, 1.102), (-1.15, 2.857, -2.988e-05), (-1.177, 5.663, 1.15), (-1.15, 3.126, 0.1077), (-1.159, 0.4783, 1.15)], [], [(58, 59, 2, 0), (59, 58, 1, 3), (59, 62, 6, 2), (62, 59, 3, 7), (61, 60, 2, 6), (60, 61, 7, 3), (62, 64, 4, 6), (64, 62, 7, 5), (63, 61, 6, 4), (61, 63, 5, 7), (64, 66, 8, 4), (66, 64, 5, 9), (65, 63, 4, 8), (63, 65, 9, 5), (66, 68, 10, 8), (68, 66, 9, 11), (67, 65, 8, 10), (65, 67, 11, 9), (68, 70, 12, 10), (70, 68, 11, 13), (69, 67, 10, 12), (67, 69, 13, 11), (70, 72, 14, 12), (72, 70, 13, 15), (71, 69, 12, 14), (69, 71, 15, 13), (72, 74, 16, 14), (74, 72, 15, 17), (73, 71, 14, 16), (71, 73, 17, 15), (74, 58, 0, 16), (58, 74, 17, 1), (75, 73, 16, 0), (73, 75, 1, 17), (76, 77, 0, 2), (77, 76, 3, 1), (77, 78, 36, 0), (78, 77, 1, 37), (78, 76, 2, 36), (76, 78, 37, 3), (79, 80, 36, 34), (80, 79, 35, 37), (80, 81, 0, 36), (81, 80, 37, 1), (81, 79, 34, 0), (79, 81, 1, 35), (82, 75, 0, 34), (75, 82, 35, 1), (83, 84, 18, 38), (84, 83, 39, 19), (84, 87, 32, 18), (87, 84, 19, 33), (86, 85, 18, 32), (85, 86, 33, 19), (87, 89, 30, 32), (89, 87, 33, 31), (88, 86, 32, 30), (86, 88, 31, 33), (89, 91, 28, 30), (91, 89, 31, 29), (90, 88, 30, 28), (88, 90, 29, 31), (91, 93, 26, 28), (93, 91, 29, 27), (92, 90, 28, 26), (90, 92, 27, 29), (93, 95, 24, 26), (95, 93, 27, 25), (94, 92, 26, 24), (92, 94, 25, 27), (95, 97, 20, 24), (97, 95, 25, 21), (96, 94, 24, 20), (94, 96, 21, 25), (97, 99, 22, 20), (99, 97, 21, 23), (98, 96, 20, 22), (96, 98, 23, 21), (99, 83, 38, 22), (83, 99, 23, 39), (100, 98, 22, 38), (98, 100, 39, 23), (101, 102, 40, 18), (102, 101, 19, 41), (102, 103, 34, 40), (103, 102, 41, 35), (103, 101, 18, 34), (101, 103, 35, 19), (85, 82, 34, 18), (82, 85, 19, 35), (104, 105, 38, 18), (105, 104, 19, 39), (105, 106, 40, 38), (106, 105, 39, 41), (106, 104, 18, 40), (104, 106, 41, 19), (107, 110, 44, 56), (110, 107, 57, 45), (109, 108, 56, 44), (108, 109, 45, 57), (110, 112, 42, 44), (112, 110, 45, 43), (111, 109, 44, 42), (109, 111, 43, 45), (112, 114, 46, 42), (114, 112, 43, 47), (113, 111, 42, 46), (111, 113, 47, 43), (114, 116, 48, 46), (116, 114, 47, 49), (115, 113, 46, 48), (113, 115, 49, 47), (116, 118, 50, 48), (118, 116, 49, 51), (117, 115, 48, 50), (115, 117, 51, 49), (118, 120, 52, 50), (120, 118, 51, 53), (119, 117, 50, 52), (117, 119, 53, 51), (120, 122, 54, 52), (122, 120, 53, 55), (121, 119, 52, 54), (119, 121, 55, 53), (122, 123, 34, 54), (123, 122, 55, 35), (82, 121, 54, 34), (121, 82, 35, 55), (123, 107, 56, 34), (107, 123, 35, 57), (124, 125, 40, 56), (125, 124, 57, 41), (125, 126, 38, 40), (126, 125, 41, 39), (126, 124, 56, 38), (124, 126, 39, 57), (108, 100, 38, 56), (100, 108, 57, 39), (127, 128, 34, 56), (128, 127, 57, 35), (128, 129, 40, 34), (129, 128, 35, 41), (129, 127, 56, 40), (127, 129, 41, 57), (130, 131, 56, 34), (131, 130, 35, 57), (131, 132, 36, 56), (132, 131, 57, 37), (132, 130, 34, 36), (130, 132, 37, 35), (133, 134, 36, 2), (134, 133, 3, 37), (134, 135, 56, 36), (135, 134, 37, 57), (135, 133, 2, 56), (133, 135, 57, 3), (60, 108, 56, 2), (108, 60, 3, 57)])
_uv = me_cube_017.uv_layers.new(name='UVMap')
_uv.uv.foreach_set('vector', [0.0323, 0.7436, 0.0323, 0.8839, 0.02667, 0.8894, 0.02667, 0.7354, 0.7539, 0.516, 0.6384, 0.613, 0.6228, 0.6064, 0.7496, 0.5, 0.8891, 0.4433, 0.872, 0.4987, 0.8606, 0.4968, 0.88, 0.4374, 0.8729, 0.8063, 0.8866, 0.861, 0.8816, 0.8773, 0.8614, 0.8085, 0.1716, 0.01113, 0.2372, 0.02971, 0.2281, 0.03672, 0.1689, 0.02217, 0.7821, 0.7308, 0.7616, 0.6649, 0.773, 0.663, 0.7932, 0.7328, 0.872, 0.4987, 0.8649, 0.5647, 0.8533, 0.5646, 0.8606, 0.4968, 0.865, 0.7407, 0.8729, 0.8063, 0.8614, 0.8085, 0.8533, 0.741, 0.1008, 0.0, 0.1716, 0.01113, 0.1689, 0.02217, 0.09994, 0.01134, 0.7616, 0.6649, 0.7539, 0.5951, 0.7656, 0.595, 0.773, 0.663, 0.8649, 0.5647, 0.87, 0.6199, 0.8587, 0.6237, 0.8533, 0.5646, 0.8688, 0.6853, 0.865, 0.7407, 0.8533, 0.741, 0.8574, 0.6818, 0.0357, 0.001312, 0.1008, 0.0, 0.09994, 0.01134, 0.03885, 0.01257, 0.7539, 0.5951, 0.7596, 0.5322, 0.771, 0.536, 0.7656, 0.595, 0.87, 0.6199, 0.8891, 0.6447, 0.8808, 0.6523, 0.8587, 0.6237, 0.8866, 0.6599, 0.8688, 0.6853, 0.8574, 0.6818, 0.878, 0.6523, 0.0, 0.0221, 0.0357, 0.001312, 0.03885, 0.01257, 0.007403, 0.03088, 0.7596, 0.5322, 0.7849, 0.5, 0.7932, 0.5076, 0.771, 0.536, 0.09, 0.7676, 0.09, 0.7354, 0.09821, 0.7358, 0.09821, 0.7731, 0.09, 0.7354, 0.09, 0.7676, 0.08173, 0.7731, 0.08173, 0.7358, 0.04051, 0.7779, 0.04051, 0.7354, 0.04877, 0.7408, 0.04877, 0.7782, 0.04051, 0.7354, 0.04051, 0.7779, 0.0323, 0.7782, 0.0323, 0.7408, 0.7774, 0.7353, 0.7653, 0.7762, 0.7539, 0.7766, 0.7668, 0.7328, 0.7135, 0.7011, 0.7539, 0.7243, 0.7483, 0.7333, 0.7051, 0.7085, 0.8896, 0.2749, 0.9022, 0.2251, 0.9128, 0.2273, 0.9009, 0.2741, 0.3818, 0.006361, 0.3527, 0.04669, 0.3458, 0.03788, 0.3731, 0.0, 0.7653, 0.7762, 0.7654, 0.8322, 0.754, 0.8342, 0.7539, 0.7766, 0.6713, 0.6588, 0.7135, 0.7011, 0.7051, 0.7085, 0.6617, 0.665, 0.8915, 0.3366, 0.8896, 0.2749, 0.9009, 0.2741, 0.9028, 0.3342, 0.3527, 0.04669, 0.3048, 0.08455, 0.2991, 0.07472, 0.3458, 0.03788, 0.7654, 0.8322, 0.7774, 0.8833, 0.7676, 0.8875, 0.754, 0.8342, 0.6384, 0.613, 0.6713, 0.6588, 0.6617, 0.665, 0.6228, 0.6064, 0.9047, 0.4012, 0.8915, 0.3366, 0.9028, 0.3342, 0.9128, 0.3932, 0.3048, 0.08455, 0.2469, 0.1126, 0.2372, 0.1064, 0.2991, 0.07472, 0.02012, 0.8851, 0.02012, 0.7451, 0.02667, 0.7354, 0.02667, 0.8942, 0.5549, 0.2366, 0.6938, 0.2366, 0.6992, 0.25, 0.5417, 0.25, 0.7225, 0.9531, 0.7215, 0.7486, 0.7319, 0.7333, 0.7319, 0.9625, 0.6265, 0.02158, 0.5549, 0.2366, 0.5417, 0.25, 0.6212, 0.0, 0.9884, 0.2311, 0.9882, 0.006228, 1.0, 0.0, 1.0, 0.2501, 0.991, 0.4757, 0.9882, 0.2663, 0.999, 0.2501, 0.999, 0.4923, 0.4612, 0.04487, 0.3938, 0.2562, 0.3818, 0.2562, 0.4629, 0.0, 0.4864, 0.9702, 0.4876, 0.7659, 0.4972, 0.7328, 0.4972, 0.9749, 0.3938, 0.2562, 0.4606, 0.4596, 0.4629, 0.4958, 0.3818, 0.2562, 0.7121, 0.9323, 0.7108, 0.7383, 0.7215, 0.7333, 0.7215, 0.9698, 0.9224, 0.8293, 0.9216, 0.5342, 0.932, 0.4999, 0.932, 0.8523, 0.9204, 0.4618, 0.9213, 0.047, 0.9315, 0.0, 0.9315, 0.4999, 0.8412, 0.4915, 0.8419, 0.9898, 0.832, 0.9839, 0.8301, 0.4882, 0.2469, 0.1126, 0.248, 0.4616, 0.2373, 0.4569, 0.2372, 0.1064, 0.5353, 0.881, 0.5353, 0.7408, 0.541, 0.7325, 0.541, 0.8864, 0.7142, 0.3833, 0.8212, 0.4838, 0.8165, 0.5, 0.6992, 0.3897, 0.4864, 0.7374, 0.4744, 0.7905, 0.4633, 0.7886, 0.4766, 0.7328, 0.7448, 0.3382, 0.7142, 0.3833, 0.6992, 0.3897, 0.7349, 0.3321, 0.7952, 0.7941, 0.8081, 0.7308, 0.8162, 0.7384, 0.8065, 0.7964, 0.9028, 0.6113, 0.8891, 0.5485, 0.9004, 0.5465, 0.9139, 0.6146, 0.4744, 0.7905, 0.4742, 0.8496, 0.4629, 0.8492, 0.4633, 0.7886, 0.7837, 0.2969, 0.7448, 0.3382, 0.7349, 0.3321, 0.7751, 0.2897, 0.7932, 0.854, 0.7952, 0.7941, 0.8065, 0.7964, 0.8046, 0.8547, 0.8891, 0.5485, 0.8892, 0.4868, 0.9005, 0.4865, 0.9004, 0.5465, 0.4742, 0.8496, 0.4864, 0.8936, 0.4759, 0.8963, 0.4629, 0.8492, 0.8212, 0.2748, 0.7837, 0.2969, 0.7751, 0.2897, 0.8151, 0.2661, 0.8056, 0.9018, 0.7932, 0.854, 0.8046, 0.8547, 0.8162, 0.8996, 0.8892, 0.4868, 0.9035, 0.4374, 0.9139, 0.4401, 0.9005, 0.4865, 0.1065, 0.7354, 0.1065, 0.7676, 0.09821, 0.7731, 0.09821, 0.7358, 0.1065, 0.7676, 0.1065, 0.7354, 0.1147, 0.7358, 0.1147, 0.7731, 0.05702, 0.7782, 0.05702, 0.7358, 0.06525, 0.7354, 0.06525, 0.7728, 0.05702, 0.7358, 0.05702, 0.7782, 0.04877, 0.7728, 0.04877, 0.7354, 0.9214, 0.6601, 0.9032, 0.6852, 0.8918, 0.6814, 0.9129, 0.6523, 0.8691, 0.1925, 0.8879, 0.2176, 0.8794, 0.2251, 0.8578, 0.1961, 0.7969, 0.533, 0.8211, 0.5, 0.8297, 0.5073, 0.8083, 0.5364, 0.5312, 0.7325, 0.5077, 0.6991, 0.5191, 0.6954, 0.5398, 0.7248, 0.9032, 0.6852, 0.8983, 0.7405, 0.8866, 0.7405, 0.8918, 0.6814, 0.8649, 0.1372, 0.8691, 0.1925, 0.8578, 0.1961, 0.8533, 0.137, 0.7932, 0.596, 0.7969, 0.533, 0.8083, 0.5364, 0.8049, 0.5955, 0.5077, 0.6991, 0.5024, 0.6361, 0.5141, 0.6362, 0.5191, 0.6954, 0.8983, 0.7405, 0.9049, 0.8062, 0.8936, 0.8082, 0.8866, 0.7405, 0.8732, 0.07137, 0.8649, 0.1372, 0.8533, 0.137, 0.8616, 0.06924, 0.8032, 0.6656, 0.7932, 0.596, 0.8049, 0.5955, 0.8146, 0.6632, 0.5024, 0.6361, 0.5096, 0.5668, 0.5211, 0.5688, 0.5141, 0.6362, 0.9049, 0.8062, 0.9214, 0.8612, 0.9123, 0.8671, 0.8936, 0.8082, 0.8879, 0.01633, 0.8732, 0.07137, 0.8616, 0.06924, 0.883, 0.0, 0.8223, 0.7308, 0.8032, 0.6656, 0.8146, 0.6632, 0.8297, 0.7221, 0.5096, 0.5668, 0.5289, 0.5019, 0.5398, 0.5001, 0.5211, 0.5688, 0.6205, 0.5361, 0.5538, 0.7391, 0.5417, 0.7391, 0.6228, 0.5, 0.5245, 0.9699, 0.5257, 0.7714, 0.5353, 0.7325, 0.5353, 0.9746, 0.5538, 0.7391, 0.6211, 0.9441, 0.6228, 0.9823, 0.5417, 0.7391, 0.7004, 0.9334, 0.7001, 0.7383, 0.7108, 0.7333, 0.7108, 0.9698, 0.9532, 0.8156, 0.9541, 0.5243, 0.9637, 0.4959, 0.9637, 0.8408, 0.9324, 0.453, 0.9315, 0.04492, 0.9426, 0.0, 0.9426, 0.4999, 0.8419, 0.0, 0.8412, 0.4915, 0.8301, 0.4882, 0.832, 0.005873, 0.248, 0.4616, 0.2472, 0.8066, 0.2375, 0.8074, 0.2373, 0.4569, 0.9128, 0.3784, 0.9128, 0.2348, 0.9193, 0.2251, 0.9193, 0.3879, 0.5472, 0.4865, 0.686, 0.4865, 0.6992, 0.5, 0.5417, 0.5, 0.9872, 0.7403, 0.9874, 0.515, 0.999, 0.4959, 0.999, 0.7466, 0.6788, 0.9544, 0.6816, 0.7498, 0.6895, 0.7333, 0.6895, 0.9698, 0.6467, 0.9537, 0.6476, 0.7422, 0.6575, 0.7333, 0.6575, 0.9702, 0.686, 0.4865, 0.6161, 0.2715, 0.6215, 0.25, 0.6992, 0.5, 0.8896, 0.2297, 0.8717, 0.2839, 0.8601, 0.282, 0.8814, 0.2251, 0.908, 0.1541, 0.9204, 0.2072, 0.9175, 0.2248, 0.8967, 0.1563, 0.1717, 0.3678, 0.236, 0.3842, 0.2257, 0.3893, 0.169, 0.3788, 0.4922, 0.7295, 0.4704, 0.665, 0.4819, 0.663, 0.5024, 0.7328, 0.8717, 0.2839, 0.8649, 0.3499, 0.8533, 0.3499, 0.8601, 0.282, 0.8996, 0.08851, 0.908, 0.1541, 0.8967, 0.1563, 0.8879, 0.08888, 0.1009, 0.3567, 0.1717, 0.3678, 0.169, 0.3788, 0.1001, 0.368, 0.4704, 0.665, 0.4629, 0.5951, 0.4746, 0.595, 0.4819, 0.663, 0.8649, 0.3499, 0.8703, 0.4051, 0.859, 0.4089, 0.8533, 0.3499, 0.9029, 0.03311, 0.8996, 0.08851, 0.8879, 0.08888, 0.8914, 0.02963, 0.03584, 0.358, 0.1009, 0.3567, 0.1001, 0.368, 0.03901, 0.3692, 0.4629, 0.5951, 0.4688, 0.5323, 0.4801, 0.536, 0.4746, 0.595, 0.8703, 0.4051, 0.8896, 0.4298, 0.8814, 0.4374, 0.859, 0.4089, 0.9204, 0.007491, 0.9029, 0.03311, 0.8914, 0.02963, 0.9117, 0.0, 0.0001406, 0.3788, 0.03584, 0.358, 0.03901, 0.3692, 0.007564, 0.3875, 0.4688, 0.5323, 0.4941, 0.5001, 0.5024, 0.5077, 0.4801, 0.536, 0.1229, 0.7409, 0.1229, 0.7731, 0.1147, 0.7727, 0.1147, 0.7354, 0.1229, 0.7731, 0.1229, 0.7409, 0.1312, 0.7354, 0.1312, 0.7727, 0.07348, 0.7779, 0.07349, 0.7354, 0.08173, 0.7408, 0.08173, 0.7782, 0.07349, 0.7354, 0.07348, 0.7779, 0.06525, 0.7782, 0.06525, 0.7408, 0.6467, 0.7358, 0.6345, 0.7766, 0.6231, 0.7769, 0.6362, 0.7333, 0.7899, 0.2008, 0.8301, 0.2241, 0.8245, 0.2331, 0.7815, 0.2081, 0.5024, 0.7826, 0.514, 0.7325, 0.5245, 0.7346, 0.5137, 0.7816, 0.3818, 0.3571, 0.3527, 0.3975, 0.3458, 0.3886, 0.3731, 0.3508, 0.6345, 0.7766, 0.6344, 0.8325, 0.6228, 0.8346, 0.6231, 0.7769, 0.7477, 0.1583, 0.7899, 0.2008, 0.7815, 0.2081, 0.7382, 0.1644, 0.5056, 0.8442, 0.5024, 0.7826, 0.5137, 0.7816, 0.5168, 0.8416, 0.3527, 0.3975, 0.3048, 0.4353, 0.2992, 0.4255, 0.3458, 0.3886, 0.6344, 0.8325, 0.6467, 0.8813, 0.6378, 0.8833, 0.6228, 0.8346, 0.714, 0.1137, 0.7477, 0.1583, 0.7382, 0.1644, 0.6992, 0.1058, 0.5185, 0.9086, 0.5056, 0.8442, 0.5168, 0.8416, 0.5245, 0.9, 0.3048, 0.4353, 0.248, 0.4616, 0.2373, 0.4569, 0.2992, 0.4255, 0.4973, 0.8794, 0.4972, 0.7392, 0.5007, 0.7328, 0.5007, 0.8867, 0.8301, 0.01736, 0.714, 0.1137, 0.6992, 0.1058, 0.8266, 0.0, 0.9654, 0.4599, 0.9645, 0.2592, 0.9754, 0.2545, 0.9754, 0.4931, 0.3938, 0.7461, 0.459, 0.9508, 0.4605, 0.9957, 0.3818, 0.7461, 0.7319, 0.9558, 0.7338, 0.7633, 0.7423, 0.7333, 0.7423, 0.9612, 0.4581, 0.5428, 0.3938, 0.7461, 0.3818, 0.7461, 0.4605, 0.4958, 0.9542, 0.4462, 0.9536, 0.03817, 0.9645, 0.0, 0.9645, 0.4822, 0.932, 0.8166, 0.9333, 0.5301, 0.9426, 0.4999, 0.9426, 0.8504, 0.236, 0.3842, 0.2372, 0.7354, 0.2281, 0.734, 0.2257, 0.3893, 0.8428, 0.9949, 0.8419, 0.5031, 0.8533, 0.5001, 0.8533, 1.0, 0.0113, 0.8843, 0.01129, 0.7444, 0.02012, 0.7354, 0.02012, 0.8941, 0.7423, 0.882, 0.7423, 0.7385, 0.7538, 0.7333, 0.7538, 0.8961, 0.9756, 0.4826, 0.9754, 0.2769, 0.9859, 0.2617, 0.9859, 0.4931, 0.9766, 0.2426, 0.9781, 0.01491, 0.9882, 0.0, 0.9882, 0.2617, 0.965, 0.2355, 0.9645, 0.008484, 0.9766, 0.0, 0.9766, 0.2545, 0.7786, 0.96, 0.7774, 0.749, 0.7882, 0.7328, 0.7882, 0.9749, 0.0, 0.8932, 5.893e-07, 0.7496, 0.01129, 0.7354, 0.01129, 0.8983, 0.8212, 0.4165, 0.8212, 0.2761, 0.83, 0.2661, 0.83, 0.4254, 0.9769, 0.7492, 0.9758, 0.5152, 0.9872, 0.4959, 0.9872, 0.764, 0.6895, 0.9544, 0.6897, 0.7438, 0.7001, 0.7333, 0.7001, 0.9698, 0.8162, 0.963, 0.8171, 0.7456, 0.8269, 0.7308, 0.8269, 0.9795, 0.9637, 0.7487, 0.9643, 0.515, 0.9758, 0.4959, 0.9758, 0.7571, 0.6595, 0.9372, 0.6575, 0.7381, 0.6682, 0.7333, 0.6682, 0.9688, 0.475, 0.2503, 0.5393, 0.4531, 0.5417, 0.5001, 0.4629, 0.2503, 0.6682, 0.9679, 0.6684, 0.7694, 0.6788, 0.7333, 0.6788, 0.973, 0.5402, 0.0382, 0.475, 0.2503, 0.4629, 0.2503, 0.5417, 0.0, 0.9426, 0.451, 0.9432, 0.03604, 0.9536, 0.0, 0.9536, 0.4959, 0.9439, 0.8108, 0.9426, 0.5204, 0.9532, 0.4959, 0.9532, 0.8466, 0.2372, 0.02971, 0.236, 0.3842, 0.2257, 0.3893, 0.2281, 0.03672, 0.8419, 0.5031, 0.8428, 0.005041, 0.8533, 0.0, 0.8533, 0.5001])
me_cube_017.materials.append(mat_metal)
me_cube_017.use_remesh_preserve_volume = False
me_cube_017.use_remesh_preserve_attributes = False
me_cube_017.use_mirror_vertex_groups = False
me_cube_017.update()
me_cube_025 = bpy.data.meshes.new('Cube.025')
me_cube_025.from_pydata([(-1.109, 6.215, -1.239), (-1.11, 6.115, -1.239), (0.4251, 6.208, 0.8527), (0.4251, 6.108, 0.8527), (-0.2758, 6.208, 1.113), (-0.2761, 6.108, 1.113), (0.9602, 6.208, 0.4628), (0.9602, 6.108, 0.4628), (0.9602, 6.208, -0.4571), (0.9602, 6.108, -0.4571), (0.4251, 6.208, -0.847), (0.4251, 6.108, -0.847), (-0.2758, 6.208, -1.107), (-0.2761, 6.108, -1.107), (-1.075, 6.213, 1.205), (-1.076, 6.113, 1.205), (0.07451, 6.208, 0.002882), (0.07451, 6.108, 0.002882), (-0.6754, 6.211, 0.001475), (-0.6759, 6.111, 0.001439), (0.6927, 6.208, 0.002882), (0.6927, 6.108, 0.002882), (-0.2329, 6.158, -0.8266), (-0.2732, 6.158, -1.153), (0.07981, 6.158, -0.1249), (0.02887, 6.158, 0.002882), (-0.2733, 6.158, 1.158), (-0.2329, 6.158, 0.8324), (0.1219, 6.158, 0.002882), (0.4304, 6.158, -0.9036), (0.3821, 6.158, -0.6277), (0.3821, 6.158, 0.6335), (0.4304, 6.158, 0.9092), (-0.3189, 6.158, 0.8646), (-0.6719, 6.161, -0.01597), (-0.6292, 6.16, 0.001481), (-0.3189, 6.158, -0.8595), (0.9172, 6.158, -0.2948), (1.003, 6.158, -0.5739), (1.003, 6.158, 0.5796), (0.9172, 6.158, 0.3006), (0.7315, 6.158, 0.02435), (0.744, 6.158, 0.002882), (0.4681, 6.158, 0.5711), (0.4681, 6.158, -0.5654), (0.647, 6.158, 0.002882), (-1.102, 6.163, 1.211), (-1.043, 6.163, 1.233), (-1.076, 6.165, -1.258), (-1.154, 6.164, -1.245), (-0.7215, 6.161, 0.001437), (-1.109, -6.094, -1.239), (-1.11, -6.194, -1.239), (0.4251, -6.101, 0.8527), (0.4251, -6.201, 0.8527), (-0.2758, -6.101, 1.113), (-0.2761, -6.201, 1.113), (0.9602, -6.101, 0.4628), (0.9602, -6.201, 0.4628), (0.9602, -6.101, -0.4571), (0.9602, -6.201, -0.4571), (0.4251, -6.101, -0.847), (0.4251, -6.201, -0.847), (-0.2758, -6.101, -1.107), (-0.2761, -6.201, -1.107), (-1.075, -6.096, 1.205), (-1.076, -6.196, 1.205), (0.07451, -6.101, 0.002882), (0.07451, -6.201, 0.002882), (-0.6754, -6.098, 0.001475), (-0.6759, -6.198, 0.001439), (0.6927, -6.101, 0.002882), (0.6927, -6.201, 0.002882), (-0.2329, -6.151, -0.8266), (-0.2732, -6.151, -1.153), (0.07981, -6.151, -0.1249), (0.02887, -6.151, 0.002882), (-0.2733, -6.151, 1.158), (-0.2329, -6.151, 0.8324), (0.1219, -6.151, 0.002882), (0.4304, -6.151, -0.9036), (0.3821, -6.151, -0.6277), (0.3821, -6.151, 0.6335), (0.4304, -6.151, 0.9092), (-0.3189, -6.151, 0.8646), (-0.6719, -6.148, -0.01597), (-0.6292, -6.149, 0.001481), (-0.3189, -6.151, -0.8595), (0.9172, -6.151, -0.2948), (1.003, -6.151, -0.5739), (1.003, -6.151, 0.5796), (0.9172, -6.151, 0.3006), (0.7315, -6.151, 0.02435), (0.744, -6.151, 0.002882), (0.4681, -6.151, 0.5711), (0.4681, -6.151, -0.5654), (0.647, -6.151, 0.002882), (-1.102, -6.147, 1.211), (-1.043, -6.146, 1.233), (-1.076, -6.144, -1.258), (-1.154, -6.145, -1.245), (-0.7215, -6.148, 0.001437), (-1.109, 0.02235, -1.239), (-1.11, -0.07765, -1.239), (0.4251, 0.01552, 0.8527), (0.4251, -0.08448, 0.8527), (-0.2758, 0.01552, 1.113), (-0.2761, -0.08448, 1.113), (0.9602, 0.01552, 0.4628), (0.9602, -0.08448, 0.4628), (0.9602, 0.01552, -0.4571), (0.9602, -0.08448, -0.4571), (0.4251, 0.01552, -0.847), (0.4251, -0.08448, -0.847), (-0.2758, 0.01552, -1.107), (-0.2761, -0.08448, -1.107), (-1.075, 0.02045, 1.205), (-1.076, -0.07955, 1.205), (0.07451, 0.01552, 0.002882), (0.07451, -0.08448, 0.002882), (-0.6754, 0.01846, 0.001475), (-0.6759, -0.08154, 0.001439), (0.6927, 0.01552, 0.002882), (0.6927, -0.08448, 0.002882), (-0.2329, -0.03448, -0.8266), (-0.2732, -0.03449, -1.153), (0.07981, -0.03448, -0.1249), (0.02887, -0.03448, 0.002882), (-0.2733, -0.03449, 1.158), (-0.2329, -0.03448, 0.8324), (0.1219, -0.03448, 0.002882), (0.4304, -0.03448, -0.9036), (0.3821, -0.03448, -0.6277), (0.3821, -0.03448, 0.6335), (0.4304, -0.03448, 0.9092), (-0.3189, -0.03416, 0.8646), (-0.6719, -0.03124, -0.01597), (-0.6292, -0.03188, 0.001481), (-0.3189, -0.03416, -0.8595), (0.9172, -0.03448, -0.2948), (1.003, -0.03448, -0.5739), (1.003, -0.03448, 0.5796), (0.9172, -0.03448, 0.3006), (0.7315, -0.03448, 0.02435), (0.744, -0.03448, 0.002882), (0.4681, -0.03448, 0.5711), (0.4681, -0.03448, -0.5654), (0.647, -0.03448, 0.002882), (-1.102, -0.02965, 1.211), (-1.043, -0.02944, 1.233), (-1.076, -0.02712, -1.258), (-1.154, -0.02817, -1.245), (-0.7215, -0.0312, 0.001437), (-1.104, 6.114, -1.25), (-1.25, 6.25, -1.25), (-1.104, 6.114, 1.25), (-1.25, 6.25, 1.25), (0.4939, 6.05, 0.8818), (0.4939, 6.25, 0.8818), (-0.3208, 6.05, 1.152), (-0.3208, 6.25, 1.152), (1.116, 6.05, 0.4772), (1.116, 6.25, 0.4772), (1.272, 6.05, 1.646e-05), (1.272, 6.25, 1.646e-05), (1.116, 6.05, -0.4772), (1.116, 6.25, -0.4772), (0.4939, 6.05, -0.8817), (0.4939, 6.25, -0.8817), (-0.3208, 6.05, -1.152), (-0.3208, 6.25, -1.152), (-1.103, -6.107, -1.25), (-1.25, -6.243, -1.25), (0.4945, -6.05, 0.8848), (0.4939, -6.25, 0.8847), (-0.3202, -6.05, 1.155), (-0.3208, -6.25, 1.155), (1.116, -6.05, 0.4802), (1.116, -6.25, 0.4802), (1.273, -6.05, 0.003027), (1.272, -6.25, 0.00299), (1.116, -6.05, -0.4742), (1.116, -6.25, -0.4742), (0.4945, -6.05, -0.8787), (0.4939, -6.25, -0.8788), (-0.3202, -6.05, -1.149), (-0.3208, -6.25, -1.149), (-1.069, -0.08109, -1.25), (-1.25, 0.003417, -1.25), (-1.05, 3.126, -1.49e-06), (-1.25, 3.126, -1.49e-06), (-1.104, -6.109, 1.25), (-1.25, -6.245, 1.25), (-1.05, -3.12, -1.49e-06), (-1.25, -3.12, -1.49e-06), (0.4934, -0.2034, 0.8847), (0.4939, -0.003417, 0.8847), (-0.3214, -0.2034, 1.155), (-0.3208, -0.003417, 1.155), (1.115, -0.2034, 0.4802), (1.116, -0.003417, 0.4802), (1.271, -0.2034, 0.002954), (1.272, -0.003417, 0.00299), (1.115, -0.2034, -0.4742), (1.116, -0.003417, -0.4742), (0.4934, -0.2034, -0.8788), (0.4939, -0.003417, -0.8788), (-0.3214, -0.2034, -1.149), (-0.3208, -0.003417, -1.149), (-1.069, -0.08329, 1.25), (-1.25, 0.001516, 1.25), (-1.077, 6.182, -1.139), (-1.077, 6.182, 1.139), (-1.172, 6.187, 1.35), (-0.2995, 6.15, 1.25), (-0.342, 6.15, 1.054), (0.5377, 6.15, 0.9726), (0.4502, 6.15, 0.7909), (1.2, 6.15, 0.5418), (1.032, 6.15, 0.4126), (1.377, 6.15, 1.646e-05), (1.167, 6.15, 1.646e-05), (1.2, 6.15, -0.5418), (1.032, 6.15, -0.4126), (0.5377, 6.15, -0.9726), (0.4502, 6.15, -0.7909), (-0.2995, 6.15, -1.25), (-0.342, 6.15, -1.054), (-1.172, 6.187, -1.35), (-1.177, 6.082, 1.102), (-1.177, 6.082, -1.102), (-1.15, 3.395, -1.425e-06), (-1.159, 0.4801, -1.15), (-1.15, 3.126, -0.1077), (-1.177, 5.663, -1.15), (-1.159, -0.03884, -1.35), (-1.077, -6.177, 1.139), (-1.077, -6.176, -1.139), (-1.171, -6.181, -1.35), (-0.2991, -6.15, -1.247), (-0.3418, -6.147, -1.051), (0.538, -6.15, -0.9696), (0.4505, -6.15, -0.7879), (1.2, -6.15, -0.5388), (1.032, -6.15, -0.4096), (1.377, -6.15, 0.003009), (1.167, -6.15, 0.003009), (1.2, -6.15, 0.5448), (1.032, -6.15, 0.4156), (0.538, -6.15, 0.9756), (0.4505, -6.15, 0.7939), (-0.2994, -6.15, 1.253), (-0.3416, -6.148, 1.057), (-1.172, -6.182, 1.35), (-1.177, -5.656, -1.15), (-1.15, -3.12, -0.1077), (-1.159, -0.5579, -1.15), (-1.177, -6.075, -1.102), (-1.177, -6.077, 1.102), (-1.15, -3.39, -2.988e-05), (-1.059, -0.04134, 1.139), (-1.154, -0.03579, 1.35), (-0.3, -0.1035, 1.253), (-0.3421, -0.101, 1.057), (0.5374, -0.1036, 0.9756), (0.4499, -0.1034, 0.7939), (1.2, -0.1037, 0.5448), (1.031, -0.1034, 0.4156), (1.377, -0.1037, 0.002972), (1.166, -0.1034, 0.002972), (1.2, -0.1036, -0.5388), (1.031, -0.1034, -0.4096), (0.5374, -0.1035, -0.9696), (0.4499, -0.1034, -0.7879), (-0.2997, -0.1035, -1.247), (-0.3424, -0.09994, -1.051), (-1.059, -0.03965, -1.139), (-1.159, -0.5597, 1.15), (-1.15, -3.12, 0.1077), (-1.177, -5.658, 1.15), (-1.159, -0.1408, 1.102), (-1.159, -0.1389, -1.102), (-1.15, -2.851, 2.669e-05), (-1.159, 0.06105, -1.102), (-1.159, 0.05923, 1.102), (-1.15, 2.857, -2.988e-05), (-1.177, 5.663, 1.15), (-1.15, 3.126, 0.1077), (-1.159, 0.4783, 1.15), (1.3, -6.15, -0.09698), (1.293, 6.15, -0.09699), (1.297, 6.15, 0.103), (1.306, -6.15, 0.103), (1.223, -6.15, 0.003009), (1.207, 6.15, 0.003009), (1.377, 6.15, 0.003008), (1.377, -6.15, 0.003025)], [], [(22, 25, 16, 12), (25, 22, 13, 17), (24, 23, 12, 16), (23, 24, 17, 13), (25, 27, 4, 16), (27, 25, 17, 5), (26, 24, 16, 4), (24, 26, 5, 17), (27, 22, 12, 4), (22, 27, 5, 13), (28, 30, 10, 16), (30, 28, 17, 11), (29, 24, 16, 10), (24, 29, 11, 17), (30, 31, 2, 10), (31, 30, 11, 3), (31, 28, 16, 2), (28, 31, 3, 17), (24, 32, 2, 16), (32, 24, 17, 3), (33, 35, 18, 4), (35, 33, 5, 19), (34, 26, 4, 18), (26, 34, 19, 5), (35, 36, 12, 18), (36, 35, 19, 13), (23, 34, 18, 12), (34, 23, 13, 19), (36, 33, 4, 12), (33, 36, 13, 5), (37, 40, 6, 8), (40, 37, 9, 7), (39, 38, 8, 6), (38, 39, 7, 9), (40, 42, 20, 6), (42, 40, 7, 21), (41, 39, 6, 20), (39, 41, 21, 7), (42, 37, 8, 20), (37, 42, 21, 9), (38, 41, 20, 8), (41, 38, 9, 21), (43, 44, 10, 2), (44, 43, 3, 11), (44, 45, 20, 10), (45, 44, 11, 21), (41, 29, 10, 20), (29, 41, 21, 11), (45, 43, 2, 20), (43, 45, 21, 3), (32, 41, 20, 2), (41, 32, 3, 21), (49, 50, 18, 0), (50, 49, 1, 19), (34, 48, 0, 18), (48, 34, 19, 1), (50, 46, 14, 18), (46, 50, 19, 15), (47, 34, 18, 14), (34, 47, 15, 19), (73, 76, 67, 63), (76, 73, 64, 68), (75, 74, 63, 67), (74, 75, 68, 64), (76, 78, 55, 67), (78, 76, 68, 56), (77, 75, 67, 55), (75, 77, 56, 68), (78, 73, 63, 55), (73, 78, 56, 64), (79, 81, 61, 67), (81, 79, 68, 62), (80, 75, 67, 61), (75, 80, 62, 68), (81, 82, 53, 61), (82, 81, 62, 54), (82, 79, 67, 53), (79, 82, 54, 68), (75, 83, 53, 67), (83, 75, 68, 54), (84, 86, 69, 55), (86, 84, 56, 70), (85, 77, 55, 69), (77, 85, 70, 56), (86, 87, 63, 69), (87, 86, 70, 64), (74, 85, 69, 63), (85, 74, 64, 70), (87, 84, 55, 63), (84, 87, 64, 56), (88, 91, 57, 59), (91, 88, 60, 58), (90, 89, 59, 57), (89, 90, 58, 60), (91, 93, 71, 57), (93, 91, 58, 72), (92, 90, 57, 71), (90, 92, 72, 58), (93, 88, 59, 71), (88, 93, 72, 60), (89, 92, 71, 59), (92, 89, 60, 72), (94, 95, 61, 53), (95, 94, 54, 62), (95, 96, 71, 61), (96, 95, 62, 72), (92, 80, 61, 71), (80, 92, 72, 62), (96, 94, 53, 71), (94, 96, 72, 54), (83, 92, 71, 53), (92, 83, 54, 72), (100, 101, 69, 51), (101, 100, 52, 70), (85, 99, 51, 69), (99, 85, 70, 52), (101, 97, 65, 69), (97, 101, 70, 66), (98, 85, 69, 65), (85, 98, 66, 70), (124, 127, 118, 114), (127, 124, 115, 119), (126, 125, 114, 118), (125, 126, 119, 115), (127, 129, 106, 118), (129, 127, 119, 107), (128, 126, 118, 106), (126, 128, 107, 119), (129, 124, 114, 106), (124, 129, 107, 115), (130, 132, 112, 118), (132, 130, 119, 113), (131, 126, 118, 112), (126, 131, 113, 119), (132, 133, 104, 112), (133, 132, 113, 105), (133, 130, 118, 104), (130, 133, 105, 119), (126, 134, 104, 118), (134, 126, 119, 105), (135, 137, 120, 106), (137, 135, 107, 121), (136, 128, 106, 120), (128, 136, 121, 107), (137, 138, 114, 120), (138, 137, 121, 115), (125, 136, 120, 114), (136, 125, 115, 121), (138, 135, 106, 114), (135, 138, 115, 107), (139, 142, 108, 110), (142, 139, 111, 109), (141, 140, 110, 108), (140, 141, 109, 111), (142, 144, 122, 108), (144, 142, 109, 123), (143, 141, 108, 122), (141, 143, 123, 109), (144, 139, 110, 122), (139, 144, 123, 111), (140, 143, 122, 110), (143, 140, 111, 123), (145, 146, 112, 104), (146, 145, 105, 113), (146, 147, 122, 112), (147, 146, 113, 123), (143, 131, 112, 122), (131, 143, 123, 113), (147, 145, 104, 122), (145, 147, 123, 105), (134, 143, 122, 104), (143, 134, 105, 123), (151, 152, 120, 102), (152, 151, 103, 121), (136, 150, 102, 120), (150, 136, 121, 103), (152, 148, 116, 120), (148, 152, 121, 117), (149, 136, 120, 116), (136, 149, 117, 121), (211, 212, 155, 153), (212, 211, 154, 156), (212, 215, 159, 155), (215, 212, 156, 160), (214, 213, 155, 159), (213, 214, 160, 156), (215, 217, 157, 159), (217, 215, 160, 158), (216, 214, 159, 157), (214, 216, 158, 160), (217, 219, 161, 157), (219, 217, 158, 162), (218, 216, 157, 161), (216, 218, 162, 158), (219, 221, 163, 161), (221, 219, 162, 164), (220, 218, 161, 163), (218, 220, 164, 162), (221, 223, 165, 163), (223, 221, 164, 166), (222, 220, 163, 165), (220, 222, 166, 164), (223, 225, 167, 165), (225, 223, 166, 168), (224, 222, 165, 167), (222, 224, 168, 166), (225, 227, 169, 167), (227, 225, 168, 170), (226, 224, 167, 169), (224, 226, 170, 168), (227, 211, 153, 169), (211, 227, 170, 154), (228, 226, 169, 153), (226, 228, 154, 170), (229, 230, 153, 155), (230, 229, 156, 154), (230, 231, 189, 153), (231, 230, 154, 190), (231, 229, 155, 189), (229, 231, 190, 156), (232, 233, 189, 187), (233, 232, 188, 190), (233, 234, 153, 189), (234, 233, 190, 154), (234, 232, 187, 153), (232, 234, 154, 188), (235, 228, 153, 187), (228, 235, 188, 154), (236, 237, 171, 191), (237, 236, 192, 172), (237, 240, 185, 171), (240, 237, 172, 186), (239, 238, 171, 185), (238, 239, 186, 172), (240, 242, 183, 185), (242, 240, 186, 184), (241, 239, 185, 183), (239, 241, 184, 186), (242, 244, 181, 183), (244, 242, 184, 182), (243, 241, 183, 181), (241, 243, 182, 184), (244, 246, 179, 181), (246, 244, 182, 180), (245, 243, 181, 179), (243, 245, 180, 182), (246, 248, 177, 179), (248, 246, 180, 178), (247, 245, 179, 177), (245, 247, 178, 180), (248, 250, 173, 177), (250, 248, 178, 174), (249, 247, 177, 173), (247, 249, 174, 178), (250, 252, 175, 173), (252, 250, 174, 176), (251, 249, 173, 175), (249, 251, 176, 174), (252, 236, 191, 175), (236, 252, 176, 192), (253, 251, 175, 191), (251, 253, 192, 176), (254, 255, 193, 171), (255, 254, 172, 194), (255, 256, 187, 193), (256, 255, 194, 188), (256, 254, 171, 187), (254, 256, 188, 172), (238, 235, 187, 171), (235, 238, 172, 188), (257, 258, 191, 171), (258, 257, 172, 192), (258, 259, 193, 191), (259, 258, 192, 194), (259, 257, 171, 193), (257, 259, 194, 172), (260, 263, 197, 209), (263, 260, 210, 198), (262, 261, 209, 197), (261, 262, 198, 210), (263, 265, 195, 197), (265, 263, 198, 196), (264, 262, 197, 195), (262, 264, 196, 198), (265, 267, 199, 195), (267, 265, 196, 200), (266, 264, 195, 199), (264, 266, 200, 196), (267, 269, 201, 199), (269, 267, 200, 202), (268, 266, 199, 201), (266, 268, 202, 200), (269, 271, 203, 201), (271, 269, 202, 204), (270, 268, 201, 203), (268, 270, 204, 202), (271, 273, 205, 203), (273, 271, 204, 206), (272, 270, 203, 205), (270, 272, 206, 204), (273, 275, 207, 205), (275, 273, 206, 208), (274, 272, 205, 207), (272, 274, 208, 206), (275, 276, 187, 207), (276, 275, 208, 188), (235, 274, 207, 187), (274, 235, 188, 208), (276, 260, 209, 187), (260, 276, 188, 210), (277, 278, 193, 209), (278, 277, 210, 194), (278, 279, 191, 193), (279, 278, 194, 192), (279, 277, 209, 191), (277, 279, 192, 210), (261, 253, 191, 209), (253, 261, 210, 192), (280, 281, 187, 209), (281, 280, 210, 188), (281, 282, 193, 187), (282, 281, 188, 194), (282, 280, 209, 193), (280, 282, 194, 210), (283, 284, 209, 187), (284, 283, 188, 210), (284, 285, 189, 209), (285, 284, 210, 190), (285, 283, 187, 189), (283, 285, 190, 188), (286, 287, 189, 155), (287, 286, 156, 190), (287, 288, 209, 189), (288, 287, 190, 210), (288, 286, 155, 209), (286, 288, 210, 156), (213, 261, 209, 155), (261, 213, 156, 210), (289, 290, 295, 296), (290, 289, 293, 294), (291, 292, 296, 295), (292, 291, 294, 293)])
_uv = me_cube_025.uv_layers.new(name='UVMap')
_uv.uv.foreach_set('vector', [0.749, 0.9082, 0.749, 0.9762, 0.7451, 0.978, 0.7451, 0.887, 0.6625, 0.8071, 0.6788, 0.8604, 0.6791, 0.8779, 0.6573, 0.8067, 0.2521, 0.8917, 0.2521, 0.8075, 0.256, 0.8104, 0.256, 0.9, 0.2521, 0.8075, 0.2521, 0.8917, 0.2483, 0.9, 0.2483, 0.8104, 0.5043, 0.9506, 0.5043, 0.8841, 0.5094, 0.8624, 0.5094, 0.9515, 0.6788, 0.7424, 0.6625, 0.8071, 0.6573, 0.8067, 0.6791, 0.72, 0.8024, 0.7412, 0.8024, 0.8418, 0.7981, 0.832, 0.8006, 0.7432, 0.8551, 0.8418, 0.8551, 0.9427, 0.8535, 0.9407, 0.8509, 0.8518, 0.2226, 0.7983, 0.2226, 0.9154, 0.2176, 0.9359, 0.2176, 0.7791, 0.1977, 0.9142, 0.1977, 0.7982, 0.2027, 0.7791, 0.2027, 0.9343, 0.005123, 0.9604, 0.005123, 0.9075, 0.01025, 0.8903, 0.01025, 0.9617, 0.1541, 0.9017, 0.1541, 0.9546, 0.1489, 0.9559, 0.1489, 0.8846, 0.6743, 0.9541, 0.6727, 0.8874, 0.6779, 0.8779, 0.6779, 0.9494, 0.6452, 0.9448, 0.6468, 0.8779, 0.6504, 0.8825, 0.6504, 0.9543, 0.12, 0.848, 0.12, 0.9367, 0.115, 0.9526, 0.115, 0.8331, 0.131, 0.9379, 0.131, 0.8482, 0.136, 0.8331, 0.136, 0.954, 0.3125, 0.8622, 0.3125, 0.9158, 0.3086, 0.9179, 0.3086, 0.8456, 0.3125, 0.9158, 0.3125, 0.8622, 0.3164, 0.8456, 0.3164, 0.9178, 0.09602, 0.8331, 0.09603, 0.9188, 0.09214, 0.9147, 0.09214, 0.8418, 0.09603, 0.9188, 0.09602, 0.8331, 0.09991, 0.8418, 0.09991, 0.9147, 0.291, 0.8809, 0.291, 0.8095, 0.2949, 0.8075, 0.2949, 0.8994, 0.291, 0.8095, 0.291, 0.8809, 0.2871, 0.8994, 0.2871, 0.8075, 0.2444, 0.9049, 0.2444, 0.8075, 0.2483, 0.8108, 0.2483, 0.9038, 0.2444, 0.8075, 0.2444, 0.9049, 0.2405, 0.9038, 0.2405, 0.8107, 0.7839, 0.9518, 0.7838, 0.8814, 0.789, 0.8621, 0.789, 0.9528, 0.7787, 0.9336, 0.7787, 0.8632, 0.7838, 0.8621, 0.7838, 0.9528, 0.4887, 0.7202, 0.4887, 0.813, 0.4859, 0.8151, 0.4854, 0.7241, 0.9521, 0.7124, 0.9521, 0.8056, 0.9488, 0.8016, 0.9494, 0.7103, 0.1776, 0.9182, 0.1776, 0.797, 0.1826, 0.7791, 0.1826, 0.9351, 0.6522, 0.8596, 0.6522, 0.737, 0.6572, 0.7199, 0.6572, 0.8779, 0.3566, 0.9535, 0.3566, 0.9117, 0.3616, 0.8998, 0.3616, 0.9644, 0.2821, 0.9528, 0.2821, 0.9104, 0.2871, 0.8994, 0.2871, 0.9648, 0.6403, 0.9593, 0.6403, 0.8779, 0.6452, 0.8855, 0.6452, 0.9504, 0.0269, 0.9546, 0.0269, 0.874, 0.03191, 0.8827, 0.03191, 0.947, 0.8142, 0.4845, 0.8142, 0.457, 0.8181, 0.4547, 0.8181, 0.4972, 0.8142, 0.457, 0.8142, 0.4845, 0.8103, 0.4972, 0.8103, 0.4547, 0.2264, 0.8795, 0.2264, 0.9289, 0.2226, 0.919, 0.2226, 0.8765, 0.2264, 0.9289, 0.2264, 0.8795, 0.2303, 0.8765, 0.2303, 0.919, 0.3451, 0.919, 0.3451, 0.9462, 0.34, 0.9591, 0.34, 0.917, 0.8336, 0.484, 0.8336, 0.4567, 0.8388, 0.4547, 0.8388, 0.4968, 0.2435, 0.9049, 0.247, 0.9563, 0.2418, 0.9563, 0.242, 0.9141, 0.06559, 0.9642, 0.06879, 0.9129, 0.07046, 0.9221, 0.07078, 0.9642, 0.0505, 0.9384, 0.0505, 0.8582, 0.05546, 0.8377, 0.05546, 0.9577, 0.07661, 0.9363, 0.07661, 0.8568, 0.08163, 0.8377, 0.08163, 0.9565, 0.2366, 0.9261, 0.2366, 0.9727, 0.2327, 0.9745, 0.2327, 0.9049, 0.7787, 0.808, 0.7899, 0.8445, 0.7902, 0.8621, 0.7736, 0.8075, 0.3438, 0.8418, 0.3438, 0.917, 0.34, 0.9135, 0.34, 0.8449, 0.3438, 0.917, 0.3438, 0.8418, 0.3477, 0.8449, 0.3477, 0.9135, 0.2949, 0.9605, 0.2949, 0.9149, 0.3, 0.8932, 0.3, 0.9614, 0.7899, 0.7637, 0.7787, 0.808, 0.7736, 0.8075, 0.7902, 0.7412, 0.1451, 0.9573, 0.1438, 0.8855, 0.1489, 0.8846, 0.1489, 0.9527, 0.1543, 0.9527, 0.1555, 0.8811, 0.1594, 0.8856, 0.1594, 0.9535, 0.7942, 0.7412, 0.7941, 0.8449, 0.7902, 0.8468, 0.7902, 0.7434, 0.7941, 0.8449, 0.7942, 0.7412, 0.798, 0.7434, 0.798, 0.8468, 0.1737, 0.8801, 0.1737, 0.7793, 0.1776, 0.7791, 0.1776, 0.8811, 0.1737, 0.7793, 0.1737, 0.8801, 0.1698, 0.8811, 0.1698, 0.7791, 0.5222, 0.9513, 0.5233, 0.8543, 0.5273, 0.8549, 0.5273, 0.9523, 0.7965, 0.9452, 0.7953, 0.8477, 0.8005, 0.8468, 0.8005, 0.9445, 0.3347, 0.8548, 0.3347, 0.954, 0.3323, 0.9536, 0.3298, 0.8565, 0.9071, 0.4999, 0.9071, 0.599, 0.9022, 0.5973, 0.9045, 0.5003, 0.01103, 0.9601, 0.01103, 0.8921, 0.01492, 0.8903, 0.01492, 0.9813, 0.6137, 0.8071, 0.63, 0.8603, 0.6303, 0.8779, 0.6085, 0.8066, 0.2677, 0.8917, 0.2677, 0.8075, 0.2716, 0.8104, 0.2716, 0.9, 0.2677, 0.8075, 0.2677, 0.8917, 0.2638, 0.9, 0.2638, 0.8104, 0.4991, 0.9506, 0.4991, 0.8841, 0.5043, 0.8624, 0.5043, 0.9515, 0.63, 0.7423, 0.6137, 0.8071, 0.6085, 0.8066, 0.6303, 0.7199, 0.8552, 0.7412, 0.8552, 0.8418, 0.8509, 0.8319, 0.8534, 0.7432, 0.01913, 0.874, 0.01913, 0.9749, 0.01751, 0.9729, 0.01492, 0.8839, 0.2077, 0.9167, 0.2077, 0.7995, 0.2127, 0.7791, 0.2127, 0.9359, 0.2027, 0.9142, 0.2027, 0.7982, 0.2077, 0.7791, 0.2077, 0.9343, 3.704e-08, 0.9604, 0.0, 0.9075, 0.005123, 0.8903, 0.005123, 0.9617, 0.4852, 0.9043, 0.4852, 0.9572, 0.48, 0.9585, 0.48, 0.8872, 0.664, 0.9541, 0.6624, 0.8874, 0.6676, 0.8779, 0.6676, 0.9494, 0.6504, 0.9448, 0.6519, 0.8779, 0.6555, 0.8825, 0.6555, 0.9543, 0.1099, 0.9377, 0.1099, 0.849, 0.115, 0.8331, 0.115, 0.9526, 0.3026, 0.9123, 0.3026, 0.8226, 0.3076, 0.8075, 0.3076, 0.9284, 0.3516, 0.8974, 0.3516, 0.8438, 0.3555, 0.8418, 0.3555, 0.914, 0.3516, 0.8438, 0.3516, 0.8974, 0.3477, 0.914, 0.3477, 0.8418, 0.1271, 0.8331, 0.1271, 0.9188, 0.1232, 0.9147, 0.1232, 0.8418, 0.1271, 0.9188, 0.1271, 0.8331, 0.131, 0.8418, 0.131, 0.9147, 0.2832, 0.8809, 0.2832, 0.8095, 0.2871, 0.8075, 0.2871, 0.8994, 0.2832, 0.8095, 0.2832, 0.8809, 0.2793, 0.8994, 0.2793, 0.8075, 0.2264, 0.7791, 0.2264, 0.8765, 0.2226, 0.8732, 0.2226, 0.7801, 0.2264, 0.8765, 0.2264, 0.7791, 0.2303, 0.7801, 0.2303, 0.8732, 0.494, 0.9522, 0.494, 0.8817, 0.4991, 0.8624, 0.4991, 0.9532, 0.3347, 0.9263, 0.3347, 0.8559, 0.3398, 0.8548, 0.3398, 0.9455, 0.3925, 0.8504, 0.3925, 0.9432, 0.3897, 0.9453, 0.3891, 0.8544, 0.5221, 0.8645, 0.5221, 0.9577, 0.5187, 0.9537, 0.5193, 0.8624, 0.1876, 0.796, 0.1876, 0.9172, 0.1826, 0.9351, 0.1826, 0.7791, 0.8988, 0.8713, 0.8988, 0.7486, 0.9038, 0.7315, 0.9038, 0.8895, 0.2533, 0.9538, 0.2533, 0.9119, 0.2583, 0.9, 0.2583, 0.9647, 0.2871, 0.9528, 0.2871, 0.9104, 0.2921, 0.8994, 0.2921, 0.9648, 0.6303, 0.9593, 0.6303, 0.8779, 0.6353, 0.8855, 0.6353, 0.9504, 0.6213, 0.8779, 0.6213, 0.9585, 0.6163, 0.9498, 0.6163, 0.8855, 0.8297, 0.4675, 0.8297, 0.495, 0.8259, 0.4972, 0.8259, 0.4547, 0.8297, 0.495, 0.8297, 0.4675, 0.8336, 0.4547, 0.8336, 0.4972, 0.02301, 0.877, 0.02302, 0.9264, 0.01913, 0.9166, 0.01913, 0.874, 0.02302, 0.9264, 0.02301, 0.877, 0.0269, 0.874, 0.0269, 0.9166, 0.3477, 0.9541, 0.3477, 0.9269, 0.3529, 0.914, 0.3529, 0.9561, 0.8388, 0.484, 0.8388, 0.4567, 0.844, 0.4547, 0.844, 0.4968, 0.8509, 0.9082, 0.8509, 0.9598, 0.8458, 0.9594, 0.8488, 0.9173, 0.06559, 0.9129, 0.06559, 0.9643, 0.06335, 0.9553, 0.06041, 0.9133, 0.0505, 0.8569, 0.0505, 0.9372, 0.04554, 0.9577, 0.04554, 0.8377, 0.08163, 0.9363, 0.08163, 0.8568, 0.08664, 0.8377, 0.08664, 0.9565, 0.2677, 0.9213, 0.2677, 0.9678, 0.2638, 0.9697, 0.2638, 0.9, 0.5107, 0.8083, 0.5218, 0.8448, 0.5222, 0.8624, 0.5056, 0.8079, 0.0643, 0.9129, 0.0643, 0.8377, 0.06818, 0.8412, 0.06818, 0.9098, 0.0643, 0.8377, 0.0643, 0.9129, 0.06041, 0.9098, 0.06041, 0.8412, 0.03709, 0.96, 0.03709, 0.9144, 0.04222, 0.8927, 0.04222, 0.9609, 0.5218, 0.764, 0.5107, 0.8083, 0.5056, 0.8079, 0.5222, 0.7416, 0.1711, 0.9537, 0.1698, 0.882, 0.1749, 0.8811, 0.1749, 0.9492, 0.1594, 0.9527, 0.1606, 0.8811, 0.1645, 0.8856, 0.1645, 0.9535, 0.1426, 0.8846, 0.1426, 0.7809, 0.1465, 0.7791, 0.1465, 0.8824, 0.1426, 0.7809, 0.1426, 0.8846, 0.1387, 0.8824, 0.1387, 0.7791, 0.1582, 0.8801, 0.1582, 0.7793, 0.162, 0.7791, 0.162, 0.8811, 0.1582, 0.7793, 0.1582, 0.8801, 0.1543, 0.8811, 0.1543, 0.7791, 0.5549, 0.9484, 0.556, 0.8514, 0.56, 0.852, 0.56, 0.9494, 0.3851, 0.9488, 0.384, 0.8513, 0.3891, 0.8504, 0.3891, 0.9482, 0.3298, 0.8548, 0.3298, 0.954, 0.3274, 0.9536, 0.325, 0.8565, 0.5374, 0.8543, 0.5374, 0.9533, 0.5324, 0.9517, 0.5348, 0.8547, 0.6263, 0.9477, 0.6263, 0.8797, 0.6302, 0.8779, 0.6302, 0.9688, 0.6355, 0.8071, 0.6518, 0.8603, 0.6522, 0.8779, 0.6303, 0.8066, 0.2599, 0.8917, 0.2599, 0.8075, 0.2638, 0.8104, 0.2638, 0.9, 0.2599, 0.8075, 0.2599, 0.8917, 0.256, 0.9, 0.256, 0.8104, 0.5094, 0.9506, 0.5094, 0.8841, 0.5145, 0.8624, 0.5145, 0.9515, 0.6518, 0.7423, 0.6355, 0.8071, 0.6303, 0.8066, 0.6522, 0.7199, 0.5434, 0.7416, 0.5434, 0.8422, 0.5391, 0.8323, 0.5416, 0.7436, 0.5187, 0.8624, 0.5187, 0.9633, 0.5171, 0.9613, 0.5145, 0.8724, 0.2127, 0.9167, 0.2127, 0.7995, 0.2176, 0.7791, 0.2176, 0.9359, 0.1926, 0.9142, 0.1926, 0.7982, 0.1977, 0.7791, 0.1977, 0.9343, 0.03197, 0.9628, 0.03197, 0.9099, 0.03709, 0.8927, 0.03709, 0.9641, 0.9039, 0.9066, 0.9039, 0.9595, 0.8988, 0.9608, 0.8988, 0.8895, 0.6691, 0.9541, 0.6676, 0.8874, 0.6727, 0.8779, 0.6727, 0.9494, 0.6573, 0.9449, 0.6589, 0.8779, 0.6624, 0.8826, 0.6624, 0.9544, 0.1099, 0.848, 0.1099, 0.9367, 0.1049, 0.9526, 0.1049, 0.8331, 0.09991, 0.9379, 0.09991, 0.8482, 0.1049, 0.8331, 0.1049, 0.954, 0.3203, 0.8622, 0.3203, 0.9158, 0.3164, 0.9179, 0.3164, 0.8456, 0.3203, 0.9158, 0.3203, 0.8622, 0.3241, 0.8456, 0.3241, 0.9178, 0.2987, 0.8075, 0.2987, 0.8932, 0.2949, 0.8891, 0.2949, 0.8161, 0.2987, 0.8932, 0.2987, 0.8075, 0.3026, 0.8162, 0.3026, 0.8891, 0.2754, 0.826, 0.2754, 0.8974, 0.2716, 0.8994, 0.2716, 0.8075, 0.2754, 0.8974, 0.2754, 0.826, 0.2793, 0.8075, 0.2793, 0.8994, 0.2366, 0.9049, 0.2366, 0.8075, 0.2405, 0.8108, 0.2405, 0.9038, 0.2366, 0.8075, 0.2366, 0.9049, 0.2327, 0.9038, 0.2327, 0.8107, 0.4889, 0.9522, 0.4889, 0.8817, 0.494, 0.8624, 0.494, 0.9532, 0.7736, 0.9336, 0.7736, 0.8632, 0.7787, 0.8621, 0.7787, 0.9528, 0.4887, 0.8151, 0.4887, 0.9079, 0.4859, 0.91, 0.4854, 0.819, 0.9071, 0.7336, 0.9071, 0.8268, 0.9038, 0.8228, 0.9044, 0.7315, 0.1876, 0.9182, 0.1876, 0.797, 0.1926, 0.7791, 0.1926, 0.9351, 0.3566, 0.8816, 0.3566, 0.7589, 0.3616, 0.7418, 0.3616, 0.8998, 0.2483, 0.9538, 0.2483, 0.9119, 0.2533, 0.9, 0.2533, 0.9647, 0.2771, 0.9528, 0.2771, 0.9104, 0.2821, 0.8994, 0.2821, 0.9648, 0.6353, 0.9593, 0.6353, 0.8779, 0.6403, 0.8855, 0.6403, 0.9504, 0.6263, 0.8779, 0.6263, 0.9585, 0.6213, 0.9498, 0.6213, 0.8855, 0.822, 0.4845, 0.822, 0.457, 0.8259, 0.4547, 0.8259, 0.4972, 0.822, 0.457, 0.822, 0.4845, 0.8181, 0.4972, 0.8181, 0.4547, 0.6124, 0.8809, 0.6124, 0.9303, 0.6085, 0.9204, 0.6085, 0.8779, 0.6124, 0.9303, 0.6124, 0.8809, 0.6163, 0.8779, 0.6163, 0.9204, 0.8492, 0.4948, 0.8492, 0.4676, 0.8543, 0.4547, 0.8543, 0.4968, 0.844, 0.484, 0.844, 0.4567, 0.8492, 0.4547, 0.8492, 0.4968, 0.2384, 0.9049, 0.2418, 0.9563, 0.2366, 0.9563, 0.2368, 0.9141, 0.07078, 0.9642, 0.07398, 0.9129, 0.07565, 0.9221, 0.07597, 0.9642, 0.05546, 0.9384, 0.05546, 0.8582, 0.06041, 0.8377, 0.06041, 0.9577, 0.08664, 0.9363, 0.08664, 0.8568, 0.09166, 0.8377, 0.09166, 0.9565, 0.2583, 0.9484, 0.2583, 0.9019, 0.2622, 0.9, 0.2622, 0.9697, 0.4941, 0.8083, 0.5052, 0.8448, 0.5055, 0.8624, 0.4889, 0.8079, 0.07206, 0.8377, 0.07206, 0.9129, 0.06818, 0.9094, 0.06818, 0.8408, 0.07206, 0.9129, 0.07206, 0.8377, 0.07595, 0.8408, 0.07595, 0.9094, 0.2716, 0.9667, 0.2716, 0.9211, 0.2767, 0.8994, 0.2767, 0.9676, 0.5052, 0.764, 0.4941, 0.8083, 0.4889, 0.8079, 0.5056, 0.7416, 0.14, 0.9573, 0.1387, 0.8855, 0.1438, 0.8846, 0.1438, 0.9527, 0.1645, 0.9527, 0.1657, 0.8811, 0.1696, 0.8856, 0.1696, 0.9535, 0.1504, 0.7791, 0.1504, 0.8828, 0.1465, 0.8846, 0.1465, 0.7813, 0.1504, 0.8828, 0.1504, 0.7791, 0.1543, 0.7813, 0.1543, 0.8846, 0.1659, 0.8801, 0.166, 0.7793, 0.1698, 0.7791, 0.1698, 0.8811, 0.166, 0.7793, 0.1659, 0.8801, 0.162, 0.8811, 0.162, 0.7791, 0.5273, 0.9513, 0.5284, 0.8543, 0.5324, 0.8549, 0.5324, 0.9523, 0.7914, 0.9452, 0.7902, 0.8477, 0.7953, 0.8468, 0.7953, 0.9445, 0.5422, 0.8543, 0.5422, 0.9535, 0.5398, 0.9531, 0.5374, 0.856, 0.9071, 0.599, 0.9071, 0.698, 0.9022, 0.6964, 0.9045, 0.5994, 0.8509, 0.7498, 0.8509, 0.902, 0.8456, 0.9082, 0.8456, 0.7412, 0.4889, 0.5156, 0.4079, 0.6531, 0.3927, 0.6509, 0.4816, 0.5, 0.8589, 0.2382, 0.8371, 0.2862, 0.8265, 0.2832, 0.8511, 0.2313, 0.8836, 0.6688, 0.9022, 0.716, 0.8993, 0.7315, 0.8731, 0.6721, 0.1813, 0.03484, 0.2327, 0.06465, 0.2234, 0.06985, 0.1768, 0.04516, 0.3529, 0.7418, 0.3263, 0.684, 0.3369, 0.6809, 0.3635, 0.7418, 0.8371, 0.2862, 0.8232, 0.3469, 0.8122, 0.3455, 0.8265, 0.2832, 0.8691, 0.6083, 0.8836, 0.6688, 0.8731, 0.6721, 0.8582, 0.6099, 0.1215, 0.01098, 0.1813, 0.03484, 0.1768, 0.04516, 0.1186, 0.02194, 0.3263, 0.684, 0.311, 0.6192, 0.322, 0.6178, 0.3369, 0.6809, 0.8232, 0.3469, 0.8214, 0.4013, 0.8103, 0.4037, 0.8122, 0.3455, 0.8665, 0.5539, 0.8691, 0.6083, 0.8582, 0.6099, 0.8553, 0.5517, 0.06213, 0.0, 0.1215, 0.01098, 0.1186, 0.02194, 0.06283, 0.01163, 0.311, 0.6192, 0.3086, 0.5569, 0.3197, 0.5593, 0.322, 0.6178, 0.8214, 0.4013, 0.8358, 0.4313, 0.8269, 0.4384, 0.8103, 0.4037, 0.8799, 0.5236, 0.8665, 0.5539, 0.8553, 0.5517, 0.8709, 0.5167, 0.02177, 0.01299, 0.06213, 0.0, 0.06283, 0.01163, 0.02729, 0.02307, 0.3086, 0.5569, 0.3275, 0.5178, 0.3364, 0.5249, 0.3197, 0.5593, 0.8358, 0.4313, 0.8589, 0.4454, 0.8538, 0.4547, 0.8269, 0.4384, 0.9022, 0.5091, 0.8799, 0.5236, 0.8709, 0.5167, 0.8967, 0.4999, 0.0, 0.04049, 0.02177, 0.01299, 0.02729, 0.02307, 0.008109, 0.04729, 0.3275, 0.5178, 0.3584, 0.5001, 0.3635, 0.5093, 0.3364, 0.5249, 0.131, 0.8331, 0.131, 0.7836, 0.1387, 0.7791, 0.1387, 0.832, 0.131, 0.7836, 0.131, 0.8331, 0.1232, 0.832, 0.1232, 0.7791, 0.0844, 0.7791, 0.0844, 0.837, 0.07661, 0.8376, 0.07661, 0.7832, 0.0844, 0.837, 0.0844, 0.7791, 0.09214, 0.7832, 0.09214, 0.8377, 0.3566, 0.7418, 0.3505, 0.7917, 0.34, 0.7938, 0.3463, 0.7425, 0.4448, 0.6864, 0.4889, 0.7121, 0.4823, 0.7202, 0.4369, 0.6938, 0.325, 0.7966, 0.3298, 0.7431, 0.34, 0.7418, 0.3353, 0.7938, 0.3086, 0.007296, 0.2817, 0.05223, 0.2749, 0.04373, 0.3011, 0.0, 0.3505, 0.7917, 0.3566, 0.838, 0.3471, 0.8418, 0.34, 0.7938, 0.4079, 0.6531, 0.4448, 0.6864, 0.4369, 0.6938, 0.3927, 0.6509, 0.3319, 0.8548, 0.325, 0.7966, 0.3353, 0.7938, 0.34, 0.8475, 0.2817, 0.05223, 0.2426, 0.08994, 0.2327, 0.08588, 0.2749, 0.04373, 0.5549, 0.8418, 0.5549, 0.6877, 0.5609, 0.6766, 0.5609, 0.8514, 0.4055, 0.2366, 0.5539, 0.2366, 0.561, 0.25, 0.3927, 0.25, 0.8246, 0.9605, 0.8241, 0.7576, 0.8349, 0.7412, 0.8349, 0.9686, 0.481, 0.02156, 0.4055, 0.2366, 0.3927, 0.25, 0.4772, 0.0, 0.7134, 0.9534, 0.7129, 0.7266, 0.7241, 0.72, 0.7241, 0.9723, 0.4063, 0.9431, 0.4034, 0.7372, 0.4143, 0.7202, 0.4143, 0.9586, 0.725, 0.04488, 0.6563, 0.2563, 0.6451, 0.2563, 0.7277, 0.0, 0.4143, 0.955, 0.4156, 0.7537, 0.4252, 0.7202, 0.4252, 0.9585, 0.6563, 0.2563, 0.7245, 0.4596, 0.7277, 0.4958, 0.6451, 0.2563, 0.8667, 0.9277, 0.8662, 0.735, 0.8771, 0.7315, 0.8771, 0.9662, 0.98, 0.8134, 0.9794, 0.5147, 0.9897, 0.4822, 0.9897, 0.8386, 0.3635, 0.9618, 0.3642, 0.5471, 0.3737, 0.5001, 0.3737, 1.0, 0.9175, 0.4915, 0.918, 0.9898, 0.9087, 0.9839, 0.9072, 0.4882, 0.2426, 0.08994, 0.2434, 0.449, 0.2329, 0.4467, 0.2327, 0.08588, 0.48, 0.881, 0.48, 0.7288, 0.4854, 0.7202, 0.4854, 0.8872, 0.6721, 0.5665, 0.7492, 0.7044, 0.742, 0.72, 0.6573, 0.5686, 0.325, 0.7459, 0.3189, 0.7937, 0.3086, 0.7916, 0.3155, 0.7418, 0.7074, 0.5334, 0.6721, 0.5665, 0.6573, 0.5686, 0.6992, 0.5262, 0.0, 0.8365, 0.006811, 0.7791, 0.01492, 0.7862, 0.0104, 0.8391, 0.529, 0.8511, 0.5222, 0.7957, 0.5326, 0.7934, 0.5391, 0.8543, 0.3189, 0.7937, 0.325, 0.8456, 0.3148, 0.8449, 0.3086, 0.7916, 0.7492, 0.5079, 0.7074, 0.5334, 0.6992, 0.5262, 0.7424, 0.4999, 0.004642, 0.8891, 0.0, 0.8365, 0.0104, 0.8391, 0.01492, 0.8903, 0.5222, 0.7957, 0.5289, 0.7424, 0.5391, 0.7416, 0.5326, 0.7934, 0.09993, 0.7837, 0.09993, 0.8331, 0.09214, 0.832, 0.09214, 0.7791, 0.09993, 0.8331, 0.09993, 0.7837, 0.1077, 0.7791, 0.1077, 0.832, 0.06884, 0.837, 0.06885, 0.7791, 0.07661, 0.7832, 0.07661, 0.8377, 0.06885, 0.7791, 0.06884, 0.837, 0.06108, 0.8376, 0.06108, 0.7832, 0.6085, 0.7292, 0.586, 0.7434, 0.5771, 0.7362, 0.6032, 0.7199, 0.8353, 0.2076, 0.8583, 0.222, 0.853, 0.2313, 0.8264, 0.2146, 0.7668, 0.5188, 0.797, 0.4999, 0.8024, 0.5089, 0.7759, 0.5255, 0.8499, 0.7412, 0.8205, 0.7228, 0.8294, 0.7157, 0.8553, 0.7319, 0.586, 0.7434, 0.572, 0.7734, 0.561, 0.771, 0.5771, 0.7362, 0.8214, 0.1773, 0.8353, 0.2076, 0.8264, 0.2146, 0.8103, 0.1796, 0.7492, 0.5586, 0.7668, 0.5188, 0.7759, 0.5255, 0.7604, 0.5605, 0.8205, 0.7228, 0.8024, 0.6834, 0.8135, 0.681, 0.8294, 0.7157, 0.572, 0.7734, 0.5738, 0.8278, 0.5628, 0.8292, 0.561, 0.771, 0.824, 0.123, 0.8214, 0.1773, 0.8103, 0.1796, 0.8131, 0.1215, 0.7539, 0.6207, 0.7492, 0.5586, 0.7604, 0.5605, 0.7647, 0.6189, 0.8024, 0.6834, 0.8048, 0.6212, 0.8157, 0.6227, 0.8135, 0.681, 0.5738, 0.8278, 0.5872, 0.8885, 0.5768, 0.8916, 0.5628, 0.8292, 0.8389, 0.06256, 0.824, 0.123, 0.8131, 0.1215, 0.8283, 0.05933, 0.7714, 0.6849, 0.7539, 0.6207, 0.7647, 0.6189, 0.7818, 0.6814, 0.8048, 0.6212, 0.8194, 0.5569, 0.83, 0.5601, 0.8157, 0.6227, 0.5872, 0.8885, 0.6085, 0.9364, 0.6007, 0.9433, 0.5768, 0.8916, 0.8583, 0.0155, 0.8389, 0.06256, 0.8283, 0.05933, 0.8555, 0.0, 0.7966, 0.7412, 0.7714, 0.6849, 0.7818, 0.6814, 0.8024, 0.7322, 0.8194, 0.5569, 0.845, 0.4999, 0.8553, 0.5001, 0.83, 0.5601, 0.8071, 0.03607, 0.739, 0.2391, 0.7277, 0.2392, 0.8103, 0.0, 0.4252, 0.955, 0.4257, 0.7594, 0.4361, 0.7202, 0.4361, 0.9585, 0.739, 0.2391, 0.8076, 0.4441, 0.8103, 0.4823, 0.7277, 0.2392, 0.4472, 0.9174, 0.4473, 0.7237, 0.4582, 0.7202, 0.4582, 0.9549, 0.9897, 0.3219, 0.9903, 0.02673, 1.0, 0.0, 1.0, 0.3495, 0.5446, 0.9529, 0.5439, 0.5449, 0.5541, 0.5, 0.5541, 0.9999, 0.918, 0.0, 0.9175, 0.4915, 0.9072, 0.4882, 0.9087, 0.005876, 0.2434, 0.449, 0.243, 0.8043, 0.2331, 0.8075, 0.2329, 0.4467, 0.5549, 0.6656, 0.5549, 0.5099, 0.561, 0.5, 0.561, 0.6766, 0.3999, 0.4865, 0.5482, 0.4865, 0.561, 0.5, 0.3927, 0.5, 0.7017, 0.9661, 0.7021, 0.739, 0.7129, 0.72, 0.7129, 0.9727, 0.8553, 0.9496, 0.8582, 0.7468, 0.8662, 0.7315, 0.8662, 0.9663, 0.888, 0.947, 0.8883, 0.7396, 0.8988, 0.7315, 0.8988, 0.964, 0.5482, 0.4865, 0.4734, 0.2715, 0.4774, 0.25, 0.561, 0.5, 0.9072, 0.006033, 0.8845, 0.05332, 0.8739, 0.05033, 0.9001, 0.0, 0.8883, 0.4003, 0.9054, 0.4459, 0.9046, 0.4627, 0.878, 0.4037, 0.1815, 0.3959, 0.2318, 0.4234, 0.2216, 0.4264, 0.177, 0.4063, 0.5341, 0.7408, 0.5064, 0.6839, 0.5169, 0.6807, 0.5439, 0.7416, 0.8845, 0.05332, 0.8708, 0.114, 0.8599, 0.1128, 0.8739, 0.05033, 0.8733, 0.34, 0.8883, 0.4003, 0.878, 0.4037, 0.8624, 0.3417, 0.1217, 0.3721, 0.1815, 0.3959, 0.177, 0.4063, 0.1188, 0.3831, 0.5064, 0.6839, 0.4912, 0.619, 0.5022, 0.6177, 0.5169, 0.6807, 0.8708, 0.114, 0.8694, 0.1685, 0.8583, 0.171, 0.8599, 0.1128, 0.8701, 0.2856, 0.8733, 0.34, 0.8624, 0.3417, 0.8589, 0.2835, 0.06231, 0.3611, 0.1217, 0.3721, 0.1188, 0.3831, 0.06303, 0.3727, 0.4912, 0.619, 0.4889, 0.5567, 0.5, 0.5591, 0.5022, 0.6177, 0.8694, 0.1685, 0.8839, 0.1984, 0.8751, 0.2056, 0.8583, 0.171, 0.8832, 0.2552, 0.8701, 0.2856, 0.8589, 0.2835, 0.8742, 0.2484, 0.02195, 0.3741, 0.06231, 0.3611, 0.06303, 0.3727, 0.02748, 0.3842, 0.4889, 0.5567, 0.5079, 0.5177, 0.5167, 0.5248, 0.5, 0.5591, 0.8839, 0.1984, 0.9072, 0.2124, 0.902, 0.2217, 0.8751, 0.2056, 0.9054, 0.2405, 0.8832, 0.2552, 0.8742, 0.2484, 0.8998, 0.2313, 0.0001798, 0.4016, 0.02195, 0.3741, 0.02748, 0.3842, 0.008303, 0.4084, 0.5079, 0.5177, 0.5387, 0.5, 0.5439, 0.5092, 0.5167, 0.5248, 0.1155, 0.8331, 0.1155, 0.7837, 0.1232, 0.7791, 0.1232, 0.832, 0.1155, 0.7837, 0.1155, 0.8331, 0.1077, 0.832, 0.1077, 0.7791, 0.05332, 0.7791, 0.05331, 0.837, 0.04554, 0.8376, 0.04554, 0.7832, 0.05331, 0.837, 0.05332, 0.7791, 0.06108, 0.7832, 0.06108, 0.8377, 0.03197, 0.7791, 0.02558, 0.8287, 0.01492, 0.8309, 0.02162, 0.7797, 0.6132, 0.686, 0.6573, 0.7119, 0.6506, 0.7199, 0.6054, 0.6933, 0.03197, 0.8342, 0.03541, 0.7806, 0.04554, 0.7791, 0.04219, 0.8312, 0.3086, 0.3684, 0.2817, 0.4133, 0.2749, 0.4048, 0.3011, 0.3611, 0.02558, 0.8287, 0.03197, 0.8726, 0.02311, 0.874, 0.01492, 0.8309, 0.5756, 0.6536, 0.6132, 0.686, 0.6054, 0.6933, 0.561, 0.6504, 0.03906, 0.8927, 0.03197, 0.8342, 0.04219, 0.8312, 0.04554, 0.8851, 0.2817, 0.4133, 0.2434, 0.449, 0.2329, 0.4467, 0.2749, 0.4048, 0.7451, 0.8792, 0.7451, 0.727, 0.7484, 0.72, 0.7484, 0.887, 0.6573, 0.5165, 0.5756, 0.6536, 0.561, 0.6504, 0.6507, 0.4999, 0.878, 0.9318, 0.8771, 0.7352, 0.888, 0.7315, 0.888, 0.9652, 0.5721, 0.2502, 0.6419, 0.455, 0.6451, 0.4999, 0.561, 0.2502, 0.8349, 0.9623, 0.8369, 0.7718, 0.8456, 0.7412, 0.8456, 0.9663, 0.6412, 0.04703, 0.5721, 0.2502, 0.561, 0.2502, 0.6451, 0.0, 0.9695, 0.4462, 0.9689, 0.03816, 0.9792, 0.0, 0.9792, 0.4822, 0.9792, 0.3285, 0.9801, 0.03329, 0.9897, 0.0, 0.9897, 0.3608, 0.2318, 0.4234, 0.2327, 0.7791, 0.2234, 0.7758, 0.2216, 0.4264, 0.9187, 0.9949, 0.918, 0.5031, 0.9285, 0.5001, 0.9285, 1.0, 0.384, 0.8405, 0.384, 0.6864, 0.3923, 0.6757, 0.3923, 0.8504, 0.7493, 0.9064, 0.7492, 0.7495, 0.7615, 0.7412, 0.7615, 0.9191, 0.8024, 0.9613, 0.8025, 0.7575, 0.8134, 0.7412, 0.8134, 0.9705, 0.7346, 0.9657, 0.736, 0.7353, 0.7451, 0.72, 0.7451, 0.9847, 0.6909, 0.9577, 0.6904, 0.7288, 0.7017, 0.72, 0.7017, 0.9766, 0.4595, 0.9448, 0.4582, 0.7372, 0.4691, 0.7202, 0.4691, 0.9585, 0.7615, 0.9099, 0.7615, 0.7541, 0.7736, 0.7412, 0.7736, 0.9178, 0.384, 0.6649, 0.384, 0.5101, 0.3923, 0.5001, 0.3923, 0.6757, 0.7252, 0.9749, 0.7241, 0.7392, 0.7346, 0.72, 0.7346, 0.99, 0.4363, 0.9382, 0.4361, 0.7292, 0.4472, 0.7202, 0.4472, 0.9549, 0.3927, 0.9469, 0.3937, 0.7338, 0.4034, 0.7202, 0.4034, 0.964, 0.6791, 0.9755, 0.6798, 0.739, 0.6904, 0.72, 0.6904, 0.9844, 0.8153, 0.9399, 0.8134, 0.745, 0.8241, 0.7412, 0.8241, 0.9714, 0.3197, 0.2502, 0.3888, 0.4531, 0.3927, 0.5001, 0.3086, 0.2502, 0.4692, 0.9539, 0.4691, 0.7573, 0.48, 0.7202, 0.48, 0.9576, 0.3895, 0.03818, 0.3197, 0.2502, 0.3086, 0.2502, 0.3927, 0.0, 0.3737, 0.951, 0.3742, 0.5361, 0.384, 0.5001, 0.384, 0.996, 0.9698, 0.8086, 0.9689, 0.5098, 0.9794, 0.4822, 0.9794, 0.8431, 0.2327, 0.06465, 0.2318, 0.4234, 0.2216, 0.4264, 0.2234, 0.06985, 0.918, 0.5031, 0.9187, 0.005036, 0.9285, 0.0, 0.9285, 0.5001, 0.9488, 9.541e-07, 0.9488, 0.9844, 0.9387, 0.9844, 0.939, 0.0, 0.959, 0.0001278, 0.959, 0.7103, 0.9493, 0.7098, 0.9488, 0.0, 0.9689, 0.0, 0.9689, 0.7101, 0.9594, 0.7109, 0.959, 0.0004747, 0.9386, 0.0, 0.9387, 0.9844, 0.9285, 0.9844, 0.9287, 1.145e-06])
me_cube_025.materials.append(mat_metal)
me_cube_025.use_remesh_preserve_volume = False
me_cube_025.use_remesh_preserve_attributes = False
me_cube_025.use_mirror_vertex_groups = False
me_cube_025.update()
me_cube_002 = bpy.data.meshes.new('Cube.002')
me_cube_002.from_pydata([(-1.25, 6.25, -1.2), (-1.25, 6.201, -1.25), (-1.25, 6.201, 1.25), (-1.25, 6.25, 1.2), (0.4933, 6.25, 0.8359), (0.4939, 6.201, 0.8818), (-0.3208, 6.201, 1.152), (-0.3121, 6.25, 1.103), (1.097, 6.25, 0.4442), (1.116, 6.201, 0.4772), (1.241, 6.25, 4.629e-06), (1.272, 6.201, 1.646e-05), (1.097, 6.25, -0.4442), (1.116, 6.201, -0.4772), (0.4933, 6.25, -0.8359), (0.4939, 6.201, -0.8817), (-0.3121, 6.25, -1.103), (-0.3208, 6.201, -1.152), (-1.25, -6.247, -1.2), (-1.25, -6.194, -1.25), (-1.25, -6.247, 1.2), (-1.25, -6.198, 1.25), (0.4939, -6.201, 0.8847), (0.4538, -6.25, 0.8389), (-0.3516, -6.25, 1.106), (-0.3208, -6.201, 1.155), (1.116, -6.201, 0.4802), (1.057, -6.25, 0.4472), (1.272, -6.201, 0.00299), (1.202, -6.25, 0.003002), (1.116, -6.201, -0.4742), (1.057, -6.25, -0.4412), (0.4939, -6.201, -0.8788), (0.4538, -6.25, -0.8329), (-0.3208, -6.201, -1.149), (-0.3516, -6.25, -1.1)], [], [(15, 32, 34, 17), (6, 5, 4, 7), (26, 22, 23, 27), (5, 9, 8, 4), (11, 13, 12, 10), (20, 18, 35, 33, 31, 29, 27, 23, 24), (25, 21, 20, 24), (9, 11, 10, 8), (28, 26, 27, 29), (9, 26, 28, 11), (30, 28, 29, 31), (32, 30, 31, 33), (19, 34, 35, 18), (17, 1, 0, 16), (5, 22, 26, 9), (22, 25, 24, 23), (2, 21, 25, 6), (0, 1, 19, 18, 20, 21, 2, 3), (6, 25, 22, 5), (2, 6, 7, 3), (0, 3, 7, 4, 8, 10, 12, 14, 16), (17, 34, 19, 1), (34, 32, 33, 35), (13, 30, 32, 15), (15, 17, 16, 14), (13, 15, 14, 12), (11, 28, 30, 13)])
me_cube_002.polygons.foreach_set('use_smooth', [1, 0, 0, 0, 0, 0, 0, 0, 0, 1, 0, 0, 0, 0, 1, 0, 1, 0, 1, 0, 0, 1, 0, 1, 0, 0, 1])
me_cube_002.polygons.foreach_set('material_index', [0, 2, 2, 2, 2, 1, 2, 2, 2, 0, 2, 2, 2, 2, 0, 2, 0, 1, 0, 2, 1, 0, 2, 0, 2, 2, 0])
_uv = me_cube_002.uv_layers.new(name='UVMap')
_uv.uv.foreach_set('vector', [0.8595, 0.6635, 0.7654, 0.6635, 0.7654, 0.6862, 0.8595, 0.6862, 0.5374, 0.3586, 0.5404, 0.3522, 0.5438, 0.3521, 0.5409, 0.3584, 0.6046, 0.3734, 0.6016, 0.3688, 0.6055, 0.3685, 0.6084, 0.3729, 0.5449, 0.3468, 0.5508, 0.3424, 0.5539, 0.3426, 0.5482, 0.3468, 0.5991, 0.4447, 0.5909, 0.4436, 0.5934, 0.4432, 0.6011, 0.4442, 0.01415, 0.8573, 0.1499, 0.8826, 0.1394, 0.9305, 0.12, 0.9748, 0.09577, 0.9965, 0.08271, 0.9978, 0.05727, 0.9895, 0.03483, 0.9549, 0.01952, 0.9088, 0.6056, 0.3513, 0.611, 0.3449, 0.6147, 0.3449, 0.6094, 0.3512, 0.5581, 0.3399, 0.5663, 0.3388, 0.5684, 0.3392, 0.5607, 0.3403, 0.6186, 0.3779, 0.6105, 0.3764, 0.6138, 0.3756, 0.6214, 0.3771, 0.8595, 0.6174, 0.7654, 0.6174, 0.7654, 0.6307, 0.8595, 0.6307, 0.6307, 0.3402, 0.6387, 0.3388, 0.6416, 0.3396, 0.634, 0.3409, 0.6219, 0.3475, 0.6248, 0.343, 0.6286, 0.3435, 0.6258, 0.3479, 0.6314, 0.3714, 0.6259, 0.365, 0.6298, 0.365, 0.635, 0.3714, 0.5684, 0.4193, 0.5685, 0.4128, 0.5719, 0.4131, 0.5718, 0.4195, 0.8595, 0.5978, 0.7654, 0.5978, 0.7654, 0.6174, 0.8595, 0.6174, 0.6011, 0.3633, 0.603, 0.3569, 0.6069, 0.3567, 0.605, 0.3631, 0.8595, 0.5505, 0.7654, 0.5505, 0.7654, 0.5752, 0.8595, 0.5752, 0.1517, 0.1415, 0.1545, 0.1443, 0.1545, 0.8543, 0.1516, 0.8573, 0.01415, 0.8573, 0.002203, 0.8526, 0.0113, 0.1425, 0.0142, 0.1397, 0.8595, 0.5752, 0.7654, 0.5752, 0.7654, 0.5978, 0.8595, 0.5978, 0.5357, 0.3707, 0.5356, 0.3642, 0.5391, 0.3639, 0.5392, 0.3704, 0.1517, 0.1415, 0.01608, 0.1122, 0.02723, 0.06442, 0.04718, 0.02044, 0.07169, -0.001007, 0.08476, -0.002125, 0.1101, 0.006492, 0.1321, 0.04134, 0.1468, 0.08767, 0.8595, 0.6862, 0.7654, 0.6862, 0.7654, 0.7109, 0.8595, 0.7109, 0.6234, 0.3594, 0.6214, 0.353, 0.6253, 0.3533, 0.6273, 0.3595, 0.8595, 0.6439, 0.7654, 0.6439, 0.7654, 0.6635, 0.8595, 0.6635, 0.5731, 0.4313, 0.5702, 0.4249, 0.5736, 0.425, 0.5765, 0.4313, 0.5836, 0.441, 0.5777, 0.4367, 0.581, 0.4367, 0.5866, 0.4408, 0.8595, 0.6307, 0.7654, 0.6307, 0.7654, 0.6439, 0.8595, 0.6439])
me_cube_002.materials.append(mat_wing)
me_cube_002.materials.append(mat_metal)
me_cube_002.materials.append(mat_edges)
me_cube_002.use_remesh_preserve_volume = False
me_cube_002.use_remesh_preserve_attributes = False
me_cube_002.use_mirror_vertex_groups = False
me_cube_002.update()
me_cube_003 = bpy.data.meshes.new('Cube.003')
me_cube_003.from_pydata([(-1.25, 6.25, -1.25), (-1.25, 6.25, 1.25), (0.4939, 6.25, 0.8818), (-0.3208, 6.25, 1.152), (1.116, 6.25, 0.4772), (1.272, 6.25, 1.646e-05), (1.116, 6.25, -0.4772), (0.4939, 6.25, -0.8817), (-0.3208, 6.25, -1.152), (-1.25, -6.243, -1.25), (-1.25, -6.247, 1.25), (0.4939, -6.25, 0.8847), (-0.3208, -6.25, 1.155), (1.116, -6.25, 0.4802), (1.272, -6.25, 0.00299), (1.116, -6.25, -0.4742), (0.4939, -6.25, -0.8788), (-0.3208, -6.25, -1.149)], [], [(7, 16, 17, 8), (4, 13, 14, 5), (2, 11, 13, 4), (1, 10, 12, 3), (3, 12, 11, 2), (8, 17, 9, 0), (6, 15, 16, 7), (0, 1, 3, 2, 4, 5, 6, 7, 8), (5, 14, 15, 6), (10, 9, 17, 16, 15, 14, 13, 11, 12), (0, 9, 10, 1)])
me_cube_003.polygons.foreach_set('use_smooth', [1, 1, 1, 1, 1, 1, 1, 0, 1, 0, 0])
me_cube_003.polygons.foreach_set('material_index', [0, 0, 0, 0, 0, 0, 0, 1, 0, 1, 1])
_uv = me_cube_003.uv_layers.new(name='UVMap')
_uv.uv.foreach_set('vector', [0.8694, 0.6145, 0.76, 0.6146, 0.76, 0.6014, 0.8694, 0.6014, 0.8694, 0.6413, 0.76, 0.6413, 0.76, 0.6336, 0.8694, 0.6336, 0.8694, 0.6527, 0.76, 0.6527, 0.76, 0.6413, 0.8694, 0.6413, 0.8694, 0.6802, 0.76, 0.6802, 0.76, 0.6659, 0.8694, 0.6659, 0.8694, 0.6659, 0.76, 0.6659, 0.76, 0.6527, 0.8694, 0.6527, 0.8694, 0.6014, 0.76, 0.6014, 0.7601, 0.5871, 0.8694, 0.5871, 0.8694, 0.6259, 0.76, 0.6259, 0.76, 0.6146, 0.8694, 0.6145, 0.1517, 0.1415, 0.01608, 0.1122, 0.02723, 0.06442, 0.04718, 0.02044, 0.07169, -0.001007, 0.08476, -0.002125, 0.1101, 0.006492, 0.1321, 0.04134, 0.1468, 0.08767, 0.8694, 0.6336, 0.76, 0.6336, 0.76, 0.6259, 0.8694, 0.6259, 0.01415, 0.8573, 0.1499, 0.8826, 0.1394, 0.9305, 0.12, 0.9748, 0.09577, 0.9965, 0.08271, 0.9978, 0.05727, 0.9895, 0.03483, 0.9549, 0.01952, 0.9088, 0.1545, 0.1443, 0.1516, 0.8573, 0.002203, 0.8526, 0.0142, 0.1397])
me_cube_003.materials.append(mat_wing)
me_cube_003.materials.append(mat_metal)
me_cube_003.use_remesh_preserve_volume = False
me_cube_003.use_remesh_preserve_attributes = False
me_cube_003.use_mirror_vertex_groups = False
me_cube_003.update()

# ---- objects
ob_wing2 = bpy.data.objects.new('Wing2', me_cube_013)
ob_cube_001 = bpy.data.objects.new('Cube.001', me_cube)
ob_mountpoint = bpy.data.objects.new('MountPoint', me_mountpoint)
ob_wing2_build1 = bpy.data.objects.new('Wing2_Build1', me_cube_017)
ob_wing2_build2 = bpy.data.objects.new('Wing2_Build2', me_cube_025)
ob_wing2_lod1 = bpy.data.objects.new('Wing2_LOD1', me_cube_002)
ob_wing2_lod2 = bpy.data.objects.new('Wing2_LOD2', me_cube_003)

# ---- transforms, parenting, visibility, modifiers, constraints
ob_wing2.location = (0.0, 0.0, 0.0)
ob_wing2.scale = (0.2, 0.2, 0.2)
ob_wing2.lineart.crease_threshold = 0.0
ob_cube_001.location = (0.0, 0.0, 0.0)
ob_cube_001.lineart.crease_threshold = 0.0
ob_mountpoint.location = (0.0, 0.0, 0.0)
ob_mountpoint.lock_location = (True, True, True)
ob_mountpoint.lock_rotation = (True, True, True)
ob_mountpoint.lock_scale = (True, True, True)
ob_mountpoint.lineart.crease_threshold = 0.0
ob_wing2_build1.location = (-0.007615, 0.0, 0.0)
ob_wing2_build1.scale = (0.1906, 0.2, 0.1836)
ob_wing2_build1.lineart.crease_threshold = 0.0
ob_wing2_build2.location = (-0.007772, 0.0, 0.0)
ob_wing2_build2.scale = (0.1917, 0.2, 0.1848)
ob_wing2_build2.lineart.crease_threshold = 0.0
ob_wing2_lod1.location = (0.0, 0.0, 0.0)
ob_wing2_lod1.scale = (0.2, 0.2, 0.2)
ob_wing2_lod1.lineart.crease_threshold = 0.0
ob_wing2_lod2.location = (0.0, 0.0, 0.0)
ob_wing2_lod2.scale = (0.2, 0.2, 0.2)
ob_wing2_lod2.lineart.crease_threshold = 0.0

# ---- collection membership
col_collection_1.objects.link(ob_wing2)
col_collection_2.objects.link(ob_cube_001)
col_collection_3.objects.link(ob_mountpoint)
col_collection_6.objects.link(ob_wing2_build1)
col_collection_7.objects.link(ob_wing2_build2)
col_collection_11.objects.link(ob_wing2_lod1)
col_collection_12.objects.link(ob_wing2_lod2)

# ---- scene / render settings (as saved in the file)
scene.frame_start = 1; scene.frame_end = 250; scene.frame_set(116)
scene.render.engine = 'CYCLES'
scene.render.resolution_percentage = 50
scene.render.fps = 30
scene.render.dither_intensity = 0.0
scene.cycles.use_denoising = False
scene.cycles.samples = 10
scene.cycles.sampling_pattern = 'TABULATED_SOBOL'
scene.cycles.light_sampling_threshold = 0.0
scene.cycles.use_adaptive_sampling = False
scene.cycles.use_light_tree = False
scene.cycles.blur_glossy = 0.0
scene.cycles.pixel_filter_type = 'GAUSSIAN'
scene.cycles.sample_clamp_indirect = 0.0
scene.view_settings.view_transform = 'Standard'
bpy.context.view_layer.update()

# ---- added for rendering (the .blend has no active camera and no usable light): camera, sun + grey world if the file has none
cam_auto = bpy.data.cameras.new('AutoCamera')
cam_auto.lens = 50.0
cam_auto.sensor_width = 36.0
cam_auto.clip_end = 1000.0
ob_auto_camera = bpy.data.objects.new('AutoCamera', cam_auto)
scene.collection.objects.link(ob_auto_camera)
ob_auto_camera.location = (12.1429, -14.495, 9.66335)
ob_auto_camera.rotation_euler = (1.09748, -7.21219e-08, 0.694738)
scene.camera = ob_auto_camera
light_auto_sun = bpy.data.lights.new('AutoSun', 'SUN')
light_auto_sun.energy = 3.0
light_auto_sun.angle = 0.0523599
ob_auto_sun = bpy.data.objects.new('AutoSun', light_auto_sun)
scene.collection.objects.link(ob_auto_sun)
ob_auto_sun.rotation_euler = (0.872665, 0.174533, 0.523599)
if scene.world is None:
    world_auto = bpy.data.worlds.new('AutoWorld')
    world_auto.color = (0.3, 0.3, 0.3)
    scene.world = world_auto
bpy.context.view_layer.update()
